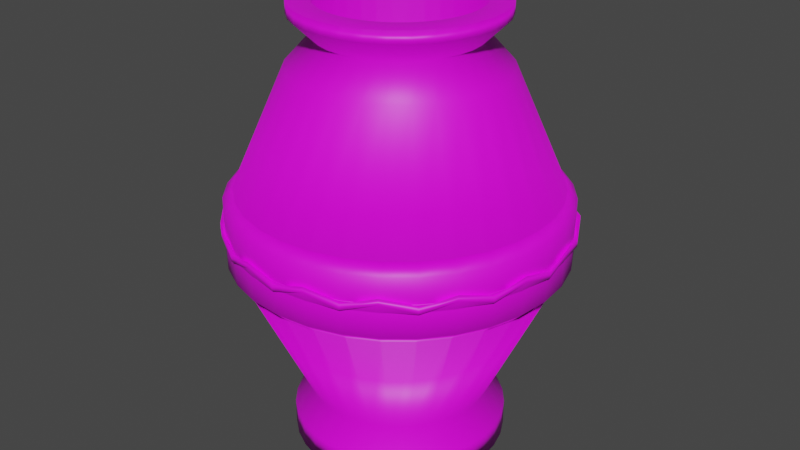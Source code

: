 # Source: vase.blend  (saved by Blender 2.92.15; exported with 4.5.12 LTS)
import bpy
from mathutils import Matrix  # noqa: F401  (used for matrix-valued properties, if any)

bpy.ops.wm.read_factory_settings(use_empty=True)
scene = bpy.context.scene
scene.name = 'Scene'

# ---- collections
col_collection = bpy.data.collections.new('Collection'); scene.collection.children.link(col_collection)

# ---- images (referenced by path relative to the original .blend; pixels are not part of the script)
import os
ASSET_DIR = os.environ.get("B2B_ASSET_DIR", "")  # directory of the original .blend (textures are referenced by path, not embedded)
HERE = os.path.dirname(os.path.abspath(__file__))  # packed textures are extracted next to this script under _unpacked/

def load_image(name, relpath, width, height, colorspace="sRGB"):
    """Load a texture the original file referenced (path relative to the .blend, or extracted next to this script)."""
    p = next((c for c in (os.path.join(HERE, relpath), os.path.join(ASSET_DIR, relpath)) if relpath and os.path.exists(c)), "")
    if p:
        img = bpy.data.images.load(p, check_existing=True)
        img.name = name
    else:  # same state as the original file: an image datablock whose file is absent (Cycles renders it pink)
        img = bpy.data.images.new(name, width, height)
        img.source = "FILE"
        img.filepath = "//" + (relpath or name)
    img.colorspace_settings.name = colorspace
    return img
img_material_001_base_color = load_image('Material.001 Base Color', '', 1024, 1024, 'sRGB')

# ---- materials (node trees are filled in below, after node groups)
mat_material_001 = bpy.data.materials.new('Material.001')
mat_material_001.use_transparent_shadow = False

# ---- material node trees
mat_material_001.use_nodes = True; mat_material_001.node_tree.nodes.clear()
_N = mat_material_001.node_tree.nodes; _L = mat_material_001.node_tree.links
n0 = _N.new('ShaderNodeBsdfPrincipled'); n0.name = 'Principled BSDF'; n0.location = (10, 300)
n0.distribution = 'GGX'
n0.subsurface_method = 'BURLEY'
n0.inputs[3].default_value = 1.45
n0.inputs[27].default_value = (0.0, 0.0, 0.0, 1.0)
n0.inputs[28].default_value = 1.0
n1 = _N.new('ShaderNodeOutputMaterial'); n1.name = 'Material Output'; n1.location = (300, 300)
n2 = _N.new('ShaderNodeTexImage'); n2.name = 'Image Texture'; n2.location = (-280, 280)
n2.image = img_material_001_base_color
_L.new(n0.outputs[0], n1.inputs[0])
_L.new(n2.outputs[0], n0.inputs[0])
n1.is_active_output = True

# ---- world
world_world = bpy.data.worlds.new('World'); scene.world = world_world
world_world.use_nodes = True; world_world.node_tree.nodes.clear()
_N = world_world.node_tree.nodes; _L = world_world.node_tree.links
n0 = _N.new('ShaderNodeOutputWorld'); n0.name = 'World Output'; n0.location = (300, 300)
n1 = _N.new('ShaderNodeBackground'); n1.name = 'Background'; n1.location = (10, 300)
n1.inputs[0].default_value = (0.05088, 0.05088, 0.05088, 1.0)
_L.new(n1.outputs[0], n0.inputs[0])
n0.is_active_output = True
world_world.color = (0.05088, 0.05088, 0.05088)
world_world.use_sun_shadow = False
world_world.sun_shadow_jitter_overblur = 0.0

# ---- meshes
me_cylinder = bpy.data.meshes.new('Cylinder')
me_cylinder.from_pydata([(0.0, 1.0, -1.0), (0.0, 1.0, 1.0), (0.1951, 0.9808, -1.0), (0.1951, 0.9808, 1.0), (0.3827, 0.9239, -1.0), (0.3827, 0.9239, 1.0), (0.5556, 0.8315, -1.0), (0.5556, 0.8315, 1.0), (0.7071, 0.7071, -1.0), (0.7071, 0.7071, 1.0), (0.8315, 0.5556, -1.0), (0.8315, 0.5556, 1.0), (0.9239, 0.3827, -1.0), (0.9239, 0.3827, 1.0), (0.9808, 0.1951, -1.0), (0.9808, 0.1951, 1.0), (1.0, 7.55e-08, -1.0), (1.0, 7.55e-08, 1.0), (0.9808, -0.1951, -1.0), (0.9808, -0.1951, 1.0), (0.9239, -0.3827, -1.0), (0.9239, -0.3827, 1.0), (0.8315, -0.5556, -1.0), (0.8315, -0.5556, 1.0), (0.7071, -0.7071, -1.0), (0.7071, -0.7071, 1.0), (0.5556, -0.8315, -1.0), (0.5556, -0.8315, 1.0), (0.3827, -0.9239, -1.0), (0.3827, -0.9239, 1.0), (0.1951, -0.9808, -1.0), (0.1951, -0.9808, 1.0), (-3.258e-07, -1.0, -1.0), (-3.258e-07, -1.0, 1.0), (-0.1951, -0.9808, -1.0), (-0.1951, -0.9808, 1.0), (-0.3827, -0.9239, -1.0), (-0.3827, -0.9239, 1.0), (-0.5556, -0.8315, -1.0), (-0.5556, -0.8315, 1.0), (-0.7071, -0.7071, -1.0), (-0.7071, -0.7071, 1.0), (-0.8315, -0.5556, -1.0), (-0.8315, -0.5556, 1.0), (-0.9239, -0.3827, -1.0), (-0.9239, -0.3827, 1.0), (-0.9808, -0.1951, -1.0), (-0.9808, -0.1951, 1.0), (-1.0, 9.656e-07, -1.0), (-1.0, 9.656e-07, 1.0), (-0.9808, 0.1951, -1.0), (-0.9808, 0.1951, 1.0), (-0.9239, 0.3827, -1.0), (-0.9239, 0.3827, 1.0), (-0.8315, 0.5556, -1.0), (-0.8315, 0.5556, 1.0), (-0.7071, 0.7071, -1.0), (-0.7071, 0.7071, 1.0), (-0.5556, 0.8315, -1.0), (-0.5556, 0.8315, 1.0), (-0.3827, 0.9239, -1.0), (-0.3827, 0.9239, 1.0), (-0.1951, 0.9808, -1.0), (-0.1951, 0.9808, 1.0), (0.1649, 0.8289, 3.097), (1.675e-08, 0.8451, 3.097), (0.3234, 0.7808, 3.097), (0.4695, 0.7027, 3.097), (0.5976, 0.5976, 3.097), (0.7027, 0.4695, 3.097), (0.7808, 0.3234, 3.097), (0.8289, 0.1649, 3.097), (0.8451, 1.079e-07, 3.097), (0.8289, -0.1649, 3.097), (0.7808, -0.3234, 3.097), (0.7027, -0.4695, 3.097), (0.5976, -0.5976, 3.097), (0.4695, -0.7027, 3.097), (0.3234, -0.7808, 3.097), (0.1649, -0.8289, 3.097), (-2.586e-07, -0.8451, 3.097), (-0.1649, -0.8289, 3.097), (-0.3234, -0.7808, 3.097), (-0.4695, -0.7027, 3.097), (-0.5976, -0.5976, 3.097), (-0.7027, -0.4695, 3.097), (-0.7808, -0.3234, 3.097), (-0.8289, -0.1649, 3.097), (-0.8451, 8.602e-07, 3.097), (-0.8289, 0.1649, 3.097), (-0.7808, 0.3234, 3.097), (-0.7027, 0.4695, 3.097), (-0.5976, 0.5976, 3.097), (-0.4695, 0.7027, 3.097), (-0.3234, 0.7808, 3.097), (-0.1649, 0.8289, 3.097), (0.2829, 1.422, 14.13), (-8.471e-08, 1.45, 14.13), (0.555, 1.34, 14.13), (0.8057, 1.206, 14.13), (1.025, 1.025, 14.13), (1.206, 0.8057, 14.13), (1.34, 0.555, 14.13), (1.422, 0.2829, 14.13), (1.45, -2.148e-08, 14.13), (1.422, -0.2829, 14.13), (1.34, -0.555, 14.13), (1.206, -0.8057, 14.13), (1.025, -1.025, 14.13), (0.8057, -1.206, 14.13), (0.555, -1.34, 14.13), (0.2829, -1.422, 14.13), (-5.572e-07, -1.45, 14.13), (-0.2829, -1.422, 14.13), (-0.555, -1.34, 14.13), (-0.8057, -1.206, 14.13), (-1.025, -1.025, 14.13), (-1.206, -0.8057, 14.13), (-1.34, -0.555, 14.13), (-1.422, -0.2829, 14.13), (-1.45, 1.269e-06, 14.13), (-1.422, 0.2829, 14.13), (-1.34, 0.555, 14.13), (-1.206, 0.8057, 14.13), (-1.025, 1.025, 14.13), (-0.8057, 1.206, 14.13), (-0.555, 1.34, 14.13), (-0.2829, 1.422, 14.13), (0.2829, 1.422, 20.24), (-4.184e-08, 1.45, 20.24), (0.555, 1.34, 20.24), (0.8057, 1.206, 20.24), (1.025, 1.025, 20.24), (1.206, 0.8057, 20.24), (1.34, 0.555, 20.24), (1.422, 0.2829, 20.24), (1.45, -2.148e-08, 20.24), (1.422, -0.2829, 20.24), (1.34, -0.555, 20.24), (1.206, -0.8057, 20.24), (1.025, -1.025, 20.24), (0.8057, -1.206, 20.24), (0.555, -1.34, 20.24), (0.2829, -1.422, 20.24), (-5.144e-07, -1.45, 20.24), (-0.2829, -1.422, 20.24), (-0.555, -1.34, 20.24), (-0.8057, -1.206, 20.24), (-1.025, -1.025, 20.24), (-1.206, -0.8057, 20.24), (-1.34, -0.555, 20.24), (-1.422, -0.2829, 20.24), (-1.45, 1.269e-06, 20.24), (-1.422, 0.2829, 20.24), (-1.34, 0.555, 20.24), (-1.206, 0.8057, 20.24), (-1.025, 1.025, 20.24), (-0.8057, 1.206, 20.24), (-0.555, 1.34, 20.24), (-0.2829, 1.422, 20.24), (0.1897, 0.9539, 29.43), (-3.849e-09, 0.9726, 29.43), (0.3722, 0.8985, 29.43), (0.5403, 0.8087, 29.43), (0.6877, 0.6877, 29.43), (0.8087, 0.5403, 29.43), (0.8985, 0.3722, 29.43), (0.9539, 0.1897, 29.43), (0.9726, 8.621e-08, 29.43), (0.9539, -0.1897, 29.43), (0.8985, -0.3722, 29.43), (0.8087, -0.5403, 29.43), (0.6877, -0.6877, 29.43), (0.5403, -0.8087, 29.43), (0.3722, -0.8985, 29.43), (0.1897, -0.9539, 29.43), (-3.208e-07, -0.9726, 29.43), (-0.1897, -0.9539, 29.43), (-0.3722, -0.8985, 29.43), (-0.5403, -0.8087, 29.43), (-0.6877, -0.6877, 29.43), (-0.8087, -0.5403, 29.43), (-0.8985, -0.3722, 29.43), (-0.9539, -0.1897, 29.43), (-0.9726, 9.519e-07, 29.43), (-0.9539, 0.1897, 29.43), (-0.8985, 0.3722, 29.43), (-0.8087, 0.5403, 29.43), (-0.6877, 0.6877, 29.43), (-0.5403, 0.8087, 29.43), (-0.3722, 0.8985, 29.43), (-0.1897, 0.9539, 29.43), (0.143, 0.7191, 31.66), (8.769e-08, 0.7331, 31.66), (0.2806, 0.6773, 31.66), (0.4073, 0.6096, 31.66), (0.5184, 0.5184, 31.66), (0.6096, 0.4073, 31.66), (0.6773, 0.2806, 31.66), (0.7191, 0.143, 31.66), (0.7331, 1.328e-07, 31.66), (0.7191, -0.143, 31.66), (0.6773, -0.2806, 31.66), (0.6096, -0.4073, 31.66), (0.5184, -0.5184, 31.66), (0.4073, -0.6096, 31.66), (0.2806, -0.6773, 31.66), (0.143, -0.7191, 31.66), (-1.512e-07, -0.7331, 31.66), (-0.143, -0.7191, 31.66), (-0.2806, -0.6773, 31.66), (-0.4073, -0.6096, 31.66), (-0.5184, -0.5184, 31.66), (-0.6096, -0.4073, 31.66), (-0.6773, -0.2806, 31.66), (-0.7191, -0.143, 31.66), (-0.7331, 7.854e-07, 31.66), (-0.7191, 0.143, 31.66), (-0.6773, 0.2806, 31.66), (-0.6096, 0.4073, 31.66), (-0.5184, 0.5184, 31.66), (-0.4073, 0.6096, 31.66), (-0.2806, 0.6773, 31.66), (-0.143, 0.7191, 31.66), (0.1815, 0.9123, 33.29), (1.688e-07, 0.9302, 33.29), (0.356, 0.8594, 33.29), (0.5168, 0.7734, 33.29), (0.6578, 0.6578, 33.29), (0.7734, 0.5168, 33.29), (0.8594, 0.356, 33.29), (0.9123, 0.1815, 33.29), (0.9302, 9.596e-08, 33.29), (0.9123, -0.1815, 33.29), (0.8594, -0.356, 33.29), (0.7734, -0.5168, 33.29), (0.6578, -0.6578, 33.29), (0.5168, -0.7734, 33.29), (0.356, -0.8594, 33.29), (0.1815, -0.9123, 33.29), (-1.343e-07, -0.9302, 33.29), (-0.1815, -0.9123, 33.29), (-0.356, -0.8594, 33.29), (-0.5168, -0.7734, 33.29), (-0.6578, -0.6578, 33.29), (-0.7734, -0.5168, 33.29), (-0.8594, -0.356, 33.29), (-0.9123, -0.1815, 33.29), (-0.9302, 9.239e-07, 33.29), (-0.9123, 0.1815, 33.29), (-0.8594, 0.356, 33.29), (-0.7734, 0.5168, 33.29), (-0.6578, 0.6578, 33.29), (-0.5168, 0.7734, 33.29), (-0.356, 0.8594, 33.29), (-0.1815, 0.9123, 33.29), (0.1422, 0.7148, 34.25), (1.103e-07, 0.7288, 34.25), (0.2789, 0.6733, 34.25), (0.4049, 0.606, 34.25), (0.5153, 0.5153, 34.25), (0.606, 0.4049, 34.25), (0.6733, 0.2789, 34.25), (0.7148, 0.1422, 34.25), (0.7288, 9.897e-08, 34.25), (0.7148, -0.1422, 34.25), (0.6733, -0.2789, 34.25), (0.606, -0.4049, 34.25), (0.5153, -0.5153, 34.25), (0.4049, -0.606, 34.25), (0.2789, -0.6733, 34.25), (0.1422, -0.7148, 34.25), (-7.142e-08, -0.7288, 34.25), (-0.1422, -0.7148, 34.25), (-0.2789, -0.6733, 34.25), (-0.4049, -0.606, 34.25), (-0.5153, -0.5153, 34.25), (-0.606, -0.4049, 34.25), (-0.6733, -0.2789, 34.25), (-0.7148, -0.1422, 34.25), (-0.7288, 7.294e-07, 34.25), (-0.7148, 0.1422, 34.25), (-0.6733, 0.2789, 34.25), (-0.606, 0.4049, 34.25), (-0.5153, 0.5153, 34.25), (-0.4049, 0.606, 34.25), (-0.2789, 0.6733, 34.25), (-0.1422, 0.7148, 34.25), (0.1815, 0.9123, 34.25), (1.653e-07, 0.9302, 34.25), (0.356, 0.8594, 34.25), (0.5168, 0.7734, 34.25), (0.6578, 0.6578, 34.25), (0.7734, 0.5168, 34.25), (0.8594, 0.356, 34.25), (0.9123, 0.1815, 34.25), (0.9302, 9.596e-08, 34.25), (0.9123, -0.1815, 34.25), (0.8594, -0.356, 34.25), (0.7734, -0.5168, 34.25), (0.6578, -0.6578, 34.25), (0.5168, -0.7734, 34.25), (0.356, -0.8594, 34.25), (0.1815, -0.9123, 34.25), (-1.378e-07, -0.9302, 34.25), (-0.1815, -0.9123, 34.25), (-0.356, -0.8594, 34.25), (-0.5168, -0.7734, 34.25), (-0.6578, -0.6578, 34.25), (-0.7734, -0.5168, 34.25), (-0.8594, -0.356, 34.25), (-0.9123, -0.1815, 34.25), (-0.9302, 9.239e-07, 34.25), (-0.9123, 0.1815, 34.25), (-0.8594, 0.356, 34.25), (-0.7734, 0.5168, 34.25), (-0.6578, 0.6578, 34.25), (-0.5168, 0.7734, 34.25), (-0.356, 0.8594, 34.25), (-0.1815, 0.9123, 34.25), (0.1422, 0.7148, 29.15), (3.026e-07, 0.7288, 29.15), (0.2789, 0.6733, 29.15), (0.4049, 0.606, 29.15), (0.5153, 0.5153, 29.15), (0.606, 0.4049, 29.15), (0.6733, 0.2789, 29.15), (0.7148, 0.1422, 29.15), (0.7288, 9.897e-08, 29.15), (0.7148, -0.1422, 29.15), (0.6733, -0.2789, 29.15), (0.606, -0.4049, 29.15), (0.5153, -0.5153, 29.15), (0.4049, -0.606, 29.15), (0.2789, -0.6733, 29.15), (0.1422, -0.7148, 29.15), (1.209e-07, -0.7288, 29.15), (-0.1422, -0.7148, 29.15), (-0.2789, -0.6733, 29.15), (-0.4049, -0.606, 29.15), (-0.5153, -0.5153, 29.15), (-0.606, -0.4049, 29.15), (-0.6733, -0.2789, 29.15), (-0.7148, -0.1422, 29.15), (-0.7288, 7.294e-07, 29.15), (-0.7148, 0.1422, 29.15), (-0.6733, 0.2789, 29.15), (-0.606, 0.4049, 29.15), (-0.5153, 0.5153, 29.15), (-0.4049, 0.606, 29.15), (-0.2789, 0.6733, 29.15), (-0.1422, 0.7148, 29.15), (0.1422, 0.7148, 29.15), (3.026e-07, 0.7288, 29.15), (0.2789, 0.6733, 29.15), (0.4049, 0.606, 29.15), (0.5153, 0.5153, 29.15), (0.606, 0.4049, 29.15), (0.6733, 0.2789, 29.15), (0.7148, 0.1422, 29.15), (0.7288, 9.897e-08, 29.15), (0.7148, -0.1422, 29.15), (0.6733, -0.2789, 29.15), (0.606, -0.4049, 29.15), (0.5153, -0.5153, 29.15), (0.4049, -0.606, 29.15), (0.2789, -0.6733, 29.15), (0.1422, -0.7148, 29.15), (1.209e-07, -0.7288, 29.15), (-0.1422, -0.7148, 29.15), (-0.2789, -0.6733, 29.15), (-0.4049, -0.606, 29.15), (-0.5153, -0.5153, 29.15), (-0.606, -0.4049, 29.15), (-0.6733, -0.2789, 29.15), (-0.7148, -0.1422, 29.15), (-0.7288, 7.294e-07, 29.15), (-0.7148, 0.1422, 29.15), (-0.6733, 0.2789, 29.15), (-0.606, 0.4049, 29.15), (-0.5153, 0.5153, 29.15), (-0.4049, 0.606, 29.15), (-0.2789, 0.6733, 29.15), (-0.1422, 0.7148, 29.15), (0.1422, 0.7148, 29.15), (3.026e-07, 0.7288, 29.15), (0.2789, 0.6733, 29.15), (0.4049, 0.606, 29.15), (0.5153, 0.5153, 29.15), (0.606, 0.4049, 29.15), (0.6733, 0.2789, 29.15), (0.7148, 0.1422, 29.15), (0.7288, 9.897e-08, 29.15), (0.7148, -0.1422, 29.15), (0.6733, -0.2789, 29.15), (0.606, -0.4049, 29.15), (0.5153, -0.5153, 29.15), (0.4049, -0.606, 29.15), (0.2789, -0.6733, 29.15), (0.1422, -0.7148, 29.15), (1.209e-07, -0.7288, 29.15), (-0.1422, -0.7148, 29.15), (-0.2789, -0.6733, 29.15), (-0.4049, -0.606, 29.15), (-0.5153, -0.5153, 29.15), (-0.606, -0.4049, 29.15), (-0.6733, -0.2789, 29.15), (-0.7148, -0.1422, 29.15), (-0.7288, 7.294e-07, 29.15), (-0.7148, 0.1422, 29.15), (-0.6733, 0.2789, 29.15), (-0.606, 0.4049, 29.15), (-0.5153, 0.5153, 29.15), (-0.4049, 0.606, 29.15), (-0.2789, 0.6733, 29.15), (-0.1422, 0.7148, 29.15), (0.2365, 1.189, 17.33), (8.363e-07, 1.212, 17.33), (0.4638, 1.12, 17.33), (0.6734, 1.008, 17.33), (0.857, 0.857, 17.33), (1.008, 0.6734, 17.33), (1.12, 0.4638, 17.33), (1.189, 0.2365, 17.33), (1.212, 2.627e-08, 17.33), (1.189, -0.2365, 17.33), (1.12, -0.4638, 17.33), (1.008, -0.6734, 17.33), (0.857, -0.857, 17.33), (0.6734, -1.008, 17.33), (0.4638, -1.12, 17.33), (0.2365, -1.189, 17.33), (5.341e-07, -1.212, 17.33), (-0.2365, -1.189, 17.33), (-0.4638, -1.12, 17.33), (-0.6734, -1.008, 17.33), (-0.857, -0.857, 17.33), (-1.008, -0.6734, 17.33), (-1.12, -0.4638, 17.33), (-1.189, -0.2365, 17.33), (-1.212, 1.075e-06, 17.33), (-1.189, 0.2365, 17.33), (-1.12, 0.4638, 17.33), (-1.008, 0.6734, 17.33), (-0.857, 0.857, 17.33), (-0.6734, 1.008, 17.33), (-0.4638, 1.12, 17.33), (-0.2365, 1.189, 17.33), (0.1312, 0.6597, 2.73), (1.067e-06, 0.6727, 2.73), (0.2574, 0.6215, 2.73), (0.3737, 0.5593, 2.73), (0.4757, 0.4757, 2.73), (0.5593, 0.3737, 2.73), (0.6215, 0.2574, 2.73), (0.6597, 0.1312, 2.73), (0.6727, 1.107e-07, 2.73), (0.6597, -0.1312, 2.73), (0.6215, -0.2574, 2.73), (0.5593, -0.3737, 2.73), (0.4757, -0.4757, 2.73), (0.3737, -0.5593, 2.73), (0.2574, -0.6215, 2.73), (0.1312, -0.6597, 2.73), (8.992e-07, -0.6727, 2.73), (-0.1312, -0.6597, 2.73), (-0.2574, -0.6215, 2.73), (-0.3737, -0.5593, 2.73), (-0.4756, -0.4757, 2.73), (-0.5593, -0.3737, 2.73), (-0.6215, -0.2574, 2.73), (-0.6597, -0.1312, 2.73), (-0.6727, 6.926e-07, 2.73), (-0.6597, 0.1312, 2.73), (-0.6215, 0.2574, 2.73), (-0.5593, 0.3737, 2.73), (-0.4756, 0.4757, 2.73), (-0.3737, 0.5593, 2.73), (-0.2574, 0.6215, 2.73), (-0.1312, 0.6597, 2.73), (0.2829, 1.422, 14.13), (-8.471e-08, 1.45, 14.13), (0.555, 1.34, 14.13), (0.8057, 1.206, 14.13), (1.025, 1.025, 14.13), (1.206, 0.8057, 14.13), (1.34, 0.555, 14.13), (1.422, 0.2829, 14.13), (1.45, -2.148e-08, 14.13), (1.422, -0.2829, 14.13), (1.34, -0.555, 14.13), (1.206, -0.8057, 14.13), (1.025, -1.025, 14.13), (0.8057, -1.206, 14.13), (0.555, -1.34, 14.13), (0.2829, -1.422, 14.13), (-5.572e-07, -1.45, 14.13), (-0.2829, -1.422, 14.13), (-0.555, -1.34, 14.13), (-0.8057, -1.206, 14.13), (-1.025, -1.025, 14.13), (-1.206, -0.8057, 14.13), (-1.34, -0.555, 14.13), (-1.422, -0.2829, 14.13), (-1.45, 1.269e-06, 14.13), (-1.422, 0.2829, 14.13), (-1.34, 0.555, 14.13), (-1.206, 0.8057, 14.13), (-1.025, 1.025, 14.13), (-0.8057, 1.206, 14.13), (-0.555, 1.34, 14.13), (-0.2829, 1.422, 14.13), (0.2829, 1.422, 20.24), (-4.184e-08, 1.45, 20.24), (0.555, 1.34, 20.24), (0.8057, 1.206, 20.24), (1.025, 1.025, 20.24), (1.206, 0.8057, 20.24), (1.34, 0.555, 20.24), (1.422, 0.2829, 20.24), (1.45, -2.148e-08, 20.24), (1.422, -0.2829, 20.24), (1.34, -0.555, 20.24), (1.206, -0.8057, 20.24), (1.025, -1.025, 20.24), (0.8057, -1.206, 20.24), (0.555, -1.34, 20.24), (0.2829, -1.422, 20.24), (-5.144e-07, -1.45, 20.24), (-0.2829, -1.422, 20.24), (-0.555, -1.34, 20.24), (-0.8057, -1.206, 20.24), (-1.025, -1.025, 20.24), (-1.206, -0.8057, 20.24), (-1.34, -0.555, 20.24), (-1.422, -0.2829, 20.24), (-1.45, 1.269e-06, 20.24), (-1.422, 0.2829, 20.24), (-1.34, 0.555, 20.24), (-1.206, 0.8057, 20.24), (-1.025, 1.025, 20.24), (-0.8057, 1.206, 20.24), (-0.555, 1.34, 20.24), (-0.2829, 1.422, 20.24), (0.3011, 1.514, 14.89), (-6.115e-08, 1.543, 14.89), (0.5907, 1.426, 14.89), (0.8575, 1.283, 14.89), (1.091, 1.091, 14.89), (1.283, 0.8575, 14.89), (1.426, 0.5907, 14.89), (1.514, 0.3011, 14.89), (1.543, -2.237e-08, 14.89), (1.514, -0.3011, 14.89), (1.426, -0.5907, 14.89), (1.283, -0.8575, 14.89), (1.091, -1.091, 14.89), (0.8575, -1.283, 14.89), (0.5907, -1.426, 14.89), (0.3011, -1.514, 14.89), (-5.964e-07, -1.543, 14.89), (-0.3011, -1.514, 14.89), (-0.5907, -1.426, 14.89), (-0.8575, -1.283, 14.89), (-1.091, -1.091, 14.89), (-1.283, -0.8575, 14.89), (-1.426, -0.5907, 14.89), (-1.514, -0.3011, 14.89), (-1.543, 1.368e-06, 14.89), (-1.514, 0.3011, 14.89), (-1.426, 0.5907, 14.89), (-1.283, 0.8575, 14.89), (-1.091, 1.091, 14.89), (-0.8575, 1.283, 14.89), (-0.5907, 1.426, 14.89), (-0.3011, 1.514, 14.89), (0.3011, 1.514, 19.49), (-1.829e-08, 1.543, 19.49), (0.5907, 1.426, 19.49), (0.8575, 1.283, 19.49), (1.091, 1.091, 19.49), (1.283, 0.8575, 19.49), (1.426, 0.5907, 19.49), (1.514, 0.3011, 19.49), (1.543, -2.237e-08, 19.49), (1.514, -0.3011, 19.49), (1.426, -0.5907, 19.49), (1.283, -0.8575, 19.49), (1.091, -1.091, 19.49), (0.8575, -1.283, 19.49), (0.5907, -1.426, 19.49), (0.3011, -1.514, 19.49), (-5.535e-07, -1.543, 19.49), (-0.3011, -1.514, 19.49), (-0.5907, -1.426, 19.49), (-0.8575, -1.283, 19.49), (-1.091, -1.091, 19.49), (-1.283, -0.8575, 19.49), (-1.426, -0.5907, 19.49), (-1.514, -0.3011, 19.49), (-1.543, 1.368e-06, 19.49), (-1.514, 0.3011, 19.49), (-1.426, 0.5907, 19.49), (-1.283, 0.8575, 19.49), (-1.091, 1.091, 19.49), (-0.8575, 1.283, 19.49), (-0.5907, 1.426, 19.49), (-0.3011, 1.514, 19.49), (0.5907, 1.426, 16.92), (0.5907, 1.426, 16.8), (0.8575, 1.283, 16.8), (0.8575, 1.283, 16.92), (-0.8575, 1.283, 16.92), (-0.8575, 1.283, 16.8), (-0.5907, 1.426, 16.8), (-0.5907, 1.426, 16.92), (-5.774e-07, -1.543, 16.92), (-5.786e-07, -1.543, 16.8), (-0.3011, -1.514, 16.8), (-0.3011, -1.514, 16.92), (1.091, 1.091, 16.8), (1.091, 1.091, 16.92), (-0.3011, 1.514, 16.8), (-0.3011, 1.514, 16.92), (-0.5907, -1.426, 16.8), (-0.5907, -1.426, 16.92), (1.283, 0.8575, 16.8), (1.283, 0.8575, 16.92), (-4.338e-08, 1.543, 16.8), (-4.218e-08, 1.543, 16.92), (-0.8575, -1.283, 16.8), (-0.8575, -1.283, 16.92), (1.426, 0.5907, 16.8), (1.426, 0.5907, 16.92), (-1.091, -1.091, 16.8), (-1.091, -1.091, 16.92), (1.514, 0.3011, 16.8), (1.514, 0.3011, 16.92), (-1.283, -0.8575, 16.8), (-1.283, -0.8575, 16.92), (1.543, -2.237e-08, 16.8), (1.543, -2.237e-08, 16.92), (-1.426, -0.5907, 16.8), (-1.426, -0.5907, 16.92), (1.514, -0.3011, 16.8), (1.514, -0.3011, 16.92), (-1.514, -0.3011, 16.8), (-1.514, -0.3011, 16.92), (1.426, -0.5907, 16.8), (1.426, -0.5907, 16.92), (-1.543, 1.368e-06, 16.8), (-1.543, 1.368e-06, 16.92), (1.283, -0.8575, 16.8), (1.283, -0.8575, 16.92), (-1.514, 0.3011, 16.8), (-1.514, 0.3011, 16.92), (1.091, -1.091, 16.8), (1.091, -1.091, 16.92), (-1.426, 0.5907, 16.8), (-1.426, 0.5907, 16.92), (0.8575, -1.283, 16.8), (0.8575, -1.283, 16.92), (-1.283, 0.8575, 16.8), (-1.283, 0.8575, 16.92), (0.5907, -1.426, 16.8), (0.5907, -1.426, 16.92), (0.3011, 1.514, 16.8), (0.3011, 1.514, 16.92), (-1.091, 1.091, 16.8), (-1.091, 1.091, 16.92), (0.3011, -1.514, 16.8), (0.3011, -1.514, 16.92), (0.5907, 1.426, 17.53), (0.5907, 1.426, 17.4), (-0.8575, 1.283, 17.53), (-0.8575, 1.283, 17.4), (-5.718e-07, -1.543, 17.53), (-5.73e-07, -1.543, 17.4), (0.8575, 1.283, 17.4), (0.8575, 1.283, 17.53), (-0.5907, 1.426, 17.4), (-0.5907, 1.426, 17.53), (-0.3011, -1.514, 17.4), (-0.3011, -1.514, 17.53), (1.091, 1.091, 17.4), (1.091, 1.091, 17.53), (-0.3011, 1.514, 17.4), (-0.3011, 1.514, 17.53), (-0.5907, -1.426, 17.4), (-0.5907, -1.426, 17.53), (1.283, 0.8575, 17.4), (1.283, 0.8575, 17.53), (-3.777e-08, 1.543, 17.4), (-3.657e-08, 1.543, 17.53), (-0.8575, -1.283, 17.4), (-0.8575, -1.283, 17.53), (1.426, 0.5907, 17.4), (1.426, 0.5907, 17.53), (-1.091, -1.091, 17.4), (-1.091, -1.091, 17.53), (1.514, 0.3011, 17.4), (1.514, 0.3011, 17.53), (-1.283, -0.8575, 17.4), (-1.283, -0.8575, 17.53), (1.543, -2.237e-08, 17.4), (1.543, -2.237e-08, 17.53), (-1.426, -0.5907, 17.4), (-1.426, -0.5907, 17.53), (1.514, -0.3011, 17.4), (1.514, -0.3011, 17.53), (-1.514, -0.3011, 17.4), (-1.514, -0.3011, 17.53), (1.426, -0.5907, 17.4), (1.426, -0.5907, 17.53), (-1.543, 1.368e-06, 17.4), (-1.543, 1.368e-06, 17.53), (1.283, -0.8575, 17.4), (1.283, -0.8575, 17.53), (-1.514, 0.3011, 17.4), (-1.514, 0.3011, 17.53), (1.091, -1.091, 17.4), (1.091, -1.091, 17.53), (-1.426, 0.5907, 17.4), (-1.426, 0.5907, 17.53), (0.8575, -1.283, 17.4), (0.8575, -1.283, 17.53), (-1.283, 0.8575, 17.4), (-1.283, 0.8575, 17.53), (0.5907, -1.426, 17.4), (0.5907, -1.426, 17.53), (0.3011, 1.514, 17.4), (0.3011, 1.514, 17.53), (-1.091, 1.091, 17.4), (-1.091, 1.091, 17.53), (0.3011, -1.514, 17.4), (0.3011, -1.514, 17.53), (0.3079, -1.548, 17.63), (-5.909e-07, -1.578, 16.92), (-1.116, 1.116, 16.92), (-0.8769, 1.312, 17.63), (0.3079, 1.548, 17.63), (0.6041, 1.458, 16.92), (0.6041, -1.458, 16.92), (-1.312, 0.877, 17.63), (-3.417e-08, 1.578, 16.92), (0.877, -1.312, 17.63), (-1.458, 0.6041, 16.92), (1.116, -1.116, 16.92), (-1.548, 0.3079, 17.63), (1.312, -0.877, 17.63), (-1.578, 1.409e-06, 16.92), (1.458, -0.6041, 16.92), (-1.548, -0.3079, 17.63), (1.548, -0.3079, 17.63), (-1.458, -0.6041, 16.92), (1.578, -2.287e-08, 16.92), (-1.312, -0.877, 17.63), (1.548, 0.3079, 17.63), (-1.116, -1.116, 16.92), (1.458, 0.6041, 16.92), (-0.877, -1.312, 17.63), (1.312, 0.877, 17.63), (-0.6041, -1.458, 16.92), (-0.3079, 1.548, 17.63), (1.116, 1.116, 16.92), (-0.3079, -1.548, 17.63), (-0.6041, 1.458, 16.92), (0.877, 1.312, 17.63), (-5.865e-07, -1.578, 17.4), (0.3079, -1.548, 18.11), (-0.8769, 1.312, 18.11), (-1.116, 1.116, 17.4), (0.6041, 1.458, 17.4), (0.3079, 1.548, 18.11), (0.6041, -1.458, 17.4), (-1.312, 0.877, 18.11), (-2.976e-08, 1.578, 17.4), (0.877, -1.312, 18.11), (-1.458, 0.6041, 17.4), (1.116, -1.116, 17.4), (-1.548, 0.3079, 18.11), (1.312, -0.877, 18.11), (-1.578, 1.409e-06, 17.4), (1.458, -0.6041, 17.4), (-1.548, -0.3079, 18.11), (1.548, -0.3079, 18.11), (-1.458, -0.6041, 17.4), (1.578, -2.287e-08, 17.4), (-1.312, -0.877, 18.11), (1.548, 0.3079, 18.11), (-1.116, -1.116, 17.4), (1.458, 0.6041, 17.4), (-0.877, -1.312, 18.11), (1.312, 0.877, 18.11), (-0.6041, -1.458, 17.4), (-0.3079, 1.548, 18.11), (1.116, 1.116, 17.4), (-0.3079, -1.548, 18.11), (-0.6041, 1.458, 17.4), (0.877, 1.312, 18.11)], [], [(0, 1, 3, 2), (2, 3, 5, 4), (4, 5, 7, 6), (6, 7, 9, 8), (8, 9, 11, 10), (10, 11, 13, 12), (12, 13, 15, 14), (14, 15, 17, 16), (16, 17, 19, 18), (18, 19, 21, 20), (20, 21, 23, 22), (22, 23, 25, 24), (24, 25, 27, 26), (26, 27, 29, 28), (28, 29, 31, 30), (30, 31, 33, 32), (32, 33, 35, 34), (34, 35, 37, 36), (36, 37, 39, 38), (38, 39, 41, 40), (40, 41, 43, 42), (42, 43, 45, 44), (44, 45, 47, 46), (46, 47, 49, 48), (48, 49, 51, 50), (50, 51, 53, 52), (52, 53, 55, 54), (54, 55, 57, 56), (56, 57, 59, 58), (58, 59, 61, 60), (1, 63, 95, 65), (60, 61, 63, 62), (62, 63, 1, 0), (0, 2, 4, 6, 8, 10, 12, 14, 16, 18, 20, 22, 24, 26, 28, 30, 32, 34, 36, 38, 40, 42, 44, 46, 48, 50, 52, 54, 56, 58, 60, 62), (91, 90, 122, 123), (21, 19, 73, 74), (39, 37, 82, 83), (57, 55, 91, 92), (13, 11, 69, 70), (31, 29, 78, 79), (49, 47, 87, 88), (5, 3, 64, 66), (23, 21, 74, 75), (41, 39, 83, 84), (59, 57, 92, 93), (15, 13, 70, 71), (33, 31, 79, 80), (51, 49, 88, 89), (7, 5, 66, 67), (25, 23, 75, 76), (43, 41, 84, 85), (61, 59, 93, 94), (17, 15, 71, 72), (35, 33, 80, 81), (53, 51, 89, 90), (9, 7, 67, 68), (27, 25, 76, 77), (45, 43, 85, 86), (63, 61, 94, 95), (19, 17, 72, 73), (37, 35, 81, 82), (55, 53, 90, 91), (11, 9, 68, 69), (29, 27, 77, 78), (47, 45, 86, 87), (3, 1, 65, 64), (151, 152, 536, 535), (78, 77, 109, 110), (64, 65, 97, 96), (92, 91, 123, 124), (79, 78, 110, 111), (66, 64, 96, 98), (93, 92, 124, 125), (80, 79, 111, 112), (67, 66, 98, 99), (94, 93, 125, 126), (81, 80, 112, 113), (68, 67, 99, 100), (95, 94, 126, 127), (82, 81, 113, 114), (69, 68, 100, 101), (65, 95, 127, 97), (83, 82, 114, 115), (70, 69, 101, 102), (84, 83, 115, 116), (71, 70, 102, 103), (85, 84, 116, 117), (72, 71, 103, 104), (86, 85, 117, 118), (73, 72, 104, 105), (87, 86, 118, 119), (74, 73, 105, 106), (88, 87, 119, 120), (75, 74, 106, 107), (89, 88, 120, 121), (76, 75, 107, 108), (90, 89, 121, 122), (77, 76, 108, 109), (134, 133, 165, 166), (105, 104, 488, 489), (150, 151, 535, 534), (104, 103, 487, 488), (149, 150, 534, 533), (103, 102, 486, 487), (148, 149, 533, 532), (102, 101, 485, 486), (97, 127, 511, 481), (147, 148, 532, 531), (101, 100, 484, 485), (127, 126, 510, 511), (146, 147, 531, 530), (100, 99, 483, 484), (126, 125, 509, 510), (145, 146, 530, 529), (99, 98, 482, 483), (125, 124, 508, 509), (144, 145, 529, 528), (98, 96, 480, 482), (124, 123, 507, 508), (143, 144, 528, 527), (96, 97, 481, 480), (123, 122, 506, 507), (142, 143, 527, 526), (122, 121, 505, 506), (141, 142, 526, 525), (121, 120, 504, 505), (140, 141, 525, 524), (120, 119, 503, 504), (139, 140, 524, 523), (119, 118, 502, 503), (169, 168, 200, 201), (148, 147, 179, 180), (135, 134, 166, 167), (149, 148, 180, 181), (136, 135, 167, 168), (150, 149, 181, 182), (137, 136, 168, 169), (151, 150, 182, 183), (138, 137, 169, 170), (152, 151, 183, 184), (139, 138, 170, 171), (153, 152, 184, 185), (140, 139, 171, 172), (154, 153, 185, 186), (141, 140, 172, 173), (155, 154, 186, 187), (142, 141, 173, 174), (128, 129, 161, 160), (156, 155, 187, 188), (143, 142, 174, 175), (130, 128, 160, 162), (157, 156, 188, 189), (144, 143, 175, 176), (131, 130, 162, 163), (158, 157, 189, 190), (145, 144, 176, 177), (132, 131, 163, 164), (159, 158, 190, 191), (146, 145, 177, 178), (133, 132, 164, 165), (129, 159, 191, 161), (147, 146, 178, 179), (204, 203, 235, 236), (183, 182, 214, 215), (170, 169, 201, 202), (184, 183, 215, 216), (171, 170, 202, 203), (185, 184, 216, 217), (172, 171, 203, 204), (186, 185, 217, 218), (173, 172, 204, 205), (187, 186, 218, 219), (174, 173, 205, 206), (160, 161, 193, 192), (188, 187, 219, 220), (175, 174, 206, 207), (162, 160, 192, 194), (189, 188, 220, 221), (176, 175, 207, 208), (163, 162, 194, 195), (190, 189, 221, 222), (177, 176, 208, 209), (164, 163, 195, 196), (191, 190, 222, 223), (178, 177, 209, 210), (165, 164, 196, 197), (161, 191, 223, 193), (179, 178, 210, 211), (166, 165, 197, 198), (180, 179, 211, 212), (167, 166, 198, 199), (181, 180, 212, 213), (168, 167, 199, 200), (182, 181, 213, 214), (239, 238, 302, 303), (218, 217, 249, 250), (205, 204, 236, 237), (219, 218, 250, 251), (206, 205, 237, 238), (192, 193, 225, 224), (220, 219, 251, 252), (207, 206, 238, 239), (194, 192, 224, 226), (221, 220, 252, 253), (208, 207, 239, 240), (195, 194, 226, 227), (222, 221, 253, 254), (209, 208, 240, 241), (196, 195, 227, 228), (223, 222, 254, 255), (210, 209, 241, 242), (197, 196, 228, 229), (193, 223, 255, 225), (211, 210, 242, 243), (198, 197, 229, 230), (212, 211, 243, 244), (199, 198, 230, 231), (213, 212, 244, 245), (200, 199, 231, 232), (214, 213, 245, 246), (201, 200, 232, 233), (215, 214, 246, 247), (202, 201, 233, 234), (216, 215, 247, 248), (203, 202, 234, 235), (217, 216, 248, 249), (280, 279, 343, 344), (226, 224, 288, 290), (253, 252, 316, 317), (240, 239, 303, 304), (227, 226, 290, 291), (254, 253, 317, 318), (241, 240, 304, 305), (228, 227, 291, 292), (255, 254, 318, 319), (242, 241, 305, 306), (229, 228, 292, 293), (225, 255, 319, 289), (243, 242, 306, 307), (230, 229, 293, 294), (244, 243, 307, 308), (231, 230, 294, 295), (245, 244, 308, 309), (232, 231, 295, 296), (246, 245, 309, 310), (233, 232, 296, 297), (247, 246, 310, 311), (234, 233, 297, 298), (248, 247, 311, 312), (235, 234, 298, 299), (249, 248, 312, 313), (236, 235, 299, 300), (250, 249, 313, 314), (237, 236, 300, 301), (251, 250, 314, 315), (238, 237, 301, 302), (224, 225, 289, 288), (252, 251, 315, 316), (257, 256, 288, 289), (256, 258, 290, 288), (258, 259, 291, 290), (259, 260, 292, 291), (260, 261, 293, 292), (261, 262, 294, 293), (262, 263, 295, 294), (263, 264, 296, 295), (264, 265, 297, 296), (265, 266, 298, 297), (266, 267, 299, 298), (267, 268, 300, 299), (268, 269, 301, 300), (269, 270, 302, 301), (270, 271, 303, 302), (271, 272, 304, 303), (272, 273, 305, 304), (273, 274, 306, 305), (274, 275, 307, 306), (275, 276, 308, 307), (276, 277, 309, 308), (277, 278, 310, 309), (278, 279, 311, 310), (279, 280, 312, 311), (280, 281, 313, 312), (281, 282, 314, 313), (282, 283, 315, 314), (283, 284, 316, 315), (284, 285, 317, 316), (285, 286, 318, 317), (286, 287, 319, 318), (287, 257, 289, 319), (347, 346, 378, 379), (267, 266, 330, 331), (281, 280, 344, 345), (268, 267, 331, 332), (282, 281, 345, 346), (269, 268, 332, 333), (283, 282, 346, 347), (270, 269, 333, 334), (256, 257, 321, 320), (284, 283, 347, 348), (271, 270, 334, 335), (258, 256, 320, 322), (285, 284, 348, 349), (272, 271, 335, 336), (259, 258, 322, 323), (286, 285, 349, 350), (273, 272, 336, 337), (260, 259, 323, 324), (287, 286, 350, 351), (274, 273, 337, 338), (261, 260, 324, 325), (257, 287, 351, 321), (275, 274, 338, 339), (262, 261, 325, 326), (276, 275, 339, 340), (263, 262, 326, 327), (277, 276, 340, 341), (264, 263, 327, 328), (278, 277, 341, 342), (265, 264, 328, 329), (279, 278, 342, 343), (266, 265, 329, 330), (355, 354, 386, 387), (334, 333, 365, 366), (320, 321, 353, 352), (348, 347, 379, 380), (335, 334, 366, 367), (322, 320, 352, 354), (349, 348, 380, 381), (336, 335, 367, 368), (323, 322, 354, 355), (350, 349, 381, 382), (337, 336, 368, 369), (324, 323, 355, 356), (351, 350, 382, 383), (338, 337, 369, 370), (325, 324, 356, 357), (321, 351, 383, 353), (339, 338, 370, 371), (326, 325, 357, 358), (340, 339, 371, 372), (327, 326, 358, 359), (341, 340, 372, 373), (328, 327, 359, 360), (342, 341, 373, 374), (329, 328, 360, 361), (343, 342, 374, 375), (330, 329, 361, 362), (344, 343, 375, 376), (331, 330, 362, 363), (345, 344, 376, 377), (332, 331, 363, 364), (346, 345, 377, 378), (333, 332, 364, 365), (390, 389, 421, 422), (382, 381, 413, 414), (369, 368, 400, 401), (356, 355, 387, 388), (383, 382, 414, 415), (370, 369, 401, 402), (357, 356, 388, 389), (353, 383, 415, 385), (371, 370, 402, 403), (358, 357, 389, 390), (372, 371, 403, 404), (359, 358, 390, 391), (373, 372, 404, 405), (360, 359, 391, 392), (374, 373, 405, 406), (361, 360, 392, 393), (375, 374, 406, 407), (362, 361, 393, 394), (376, 375, 407, 408), (363, 362, 394, 395), (377, 376, 408, 409), (364, 363, 395, 396), (378, 377, 409, 410), (365, 364, 396, 397), (379, 378, 410, 411), (366, 365, 397, 398), (352, 353, 385, 384), (380, 379, 411, 412), (367, 366, 398, 399), (354, 352, 384, 386), (381, 380, 412, 413), (368, 367, 399, 400), (425, 424, 456, 457), (404, 403, 435, 436), (391, 390, 422, 423), (405, 404, 436, 437), (392, 391, 423, 424), (406, 405, 437, 438), (393, 392, 424, 425), (407, 406, 438, 439), (394, 393, 425, 426), (408, 407, 439, 440), (395, 394, 426, 427), (409, 408, 440, 441), (396, 395, 427, 428), (410, 409, 441, 442), (397, 396, 428, 429), (411, 410, 442, 443), (398, 397, 429, 430), (384, 385, 417, 416), (412, 411, 443, 444), (399, 398, 430, 431), (386, 384, 416, 418), (413, 412, 444, 445), (400, 399, 431, 432), (387, 386, 418, 419), (414, 413, 445, 446), (401, 400, 432, 433), (388, 387, 419, 420), (415, 414, 446, 447), (402, 401, 433, 434), (389, 388, 420, 421), (385, 415, 447, 417), (403, 402, 434, 435), (448, 449, 479, 478, 477, 476, 475, 474, 473, 472, 471, 470, 469, 468, 467, 466, 465, 464, 463, 462, 461, 460, 459, 458, 457, 456, 455, 454, 453, 452, 451, 450), (439, 438, 470, 471), (426, 425, 457, 458), (440, 439, 471, 472), (427, 426, 458, 459), (441, 440, 472, 473), (428, 427, 459, 460), (442, 441, 473, 474), (429, 428, 460, 461), (443, 442, 474, 475), (430, 429, 461, 462), (416, 417, 449, 448), (444, 443, 475, 476), (431, 430, 462, 463), (418, 416, 448, 450), (445, 444, 476, 477), (432, 431, 463, 464), (419, 418, 450, 451), (446, 445, 477, 478), (433, 432, 464, 465), (420, 419, 451, 452), (447, 446, 478, 479), (434, 433, 465, 466), (421, 420, 452, 453), (417, 447, 479, 449), (435, 434, 466, 467), (422, 421, 453, 454), (436, 435, 467, 468), (423, 422, 454, 455), (437, 436, 468, 469), (424, 423, 455, 456), (438, 437, 469, 470), (509, 508, 572, 573), (534, 535, 599, 598), (482, 480, 544, 546), (508, 507, 571, 572), (533, 534, 598, 597), (480, 481, 545, 544), (507, 506, 570, 571), (532, 533, 597, 596), (506, 505, 569, 570), (531, 532, 596, 595), (505, 504, 568, 569), (530, 531, 595, 594), (504, 503, 567, 568), (529, 530, 594, 593), (503, 502, 566, 567), (528, 529, 593, 592), (502, 501, 565, 566), (527, 528, 592, 591), (501, 500, 564, 565), (526, 527, 591, 590), (500, 499, 563, 564), (525, 526, 590, 589), (499, 498, 562, 563), (524, 525, 589, 588), (498, 497, 561, 562), (523, 524, 588, 587), (497, 496, 560, 561), (522, 523, 587, 586), (496, 495, 559, 560), (521, 522, 586, 585), (495, 494, 558, 559), (520, 521, 585, 584), (106, 105, 489, 490), (152, 153, 537, 536), (107, 106, 490, 491), (153, 154, 538, 537), (108, 107, 491, 492), (154, 155, 539, 538), (129, 128, 512, 513), (109, 108, 492, 493), (155, 156, 540, 539), (128, 130, 514, 512), (110, 109, 493, 494), (156, 157, 541, 540), (130, 131, 515, 514), (111, 110, 494, 495), (157, 158, 542, 541), (131, 132, 516, 515), (112, 111, 495, 496), (158, 159, 543, 542), (132, 133, 517, 516), (113, 112, 496, 497), (159, 129, 513, 543), (133, 134, 518, 517), (114, 113, 497, 498), (134, 135, 519, 518), (115, 114, 498, 499), (135, 136, 520, 519), (116, 115, 499, 500), (136, 137, 521, 520), (117, 116, 500, 501), (137, 138, 522, 521), (118, 117, 501, 502), (138, 139, 523, 522), (674, 733, 604, 605), (676, 735, 591, 592), (685, 679, 579, 580), (687, 681, 606, 607), (689, 683, 593, 594), (691, 685, 580, 581), (693, 687, 607, 577), (695, 689, 594, 595), (697, 691, 581, 582), (731, 693, 577, 576), (701, 697, 582, 583), (703, 699, 596, 597), (705, 701, 583, 584), (707, 703, 597, 598), (709, 705, 584, 585), (711, 707, 598, 599), (713, 709, 585, 586), (715, 711, 599, 600), (717, 713, 586, 587), (719, 715, 600, 601), (721, 717, 587, 588), (723, 719, 601, 602), (725, 721, 588, 589), (727, 723, 602, 603), (729, 725, 589, 590), (733, 727, 603, 604), (699, 695, 595, 596), (735, 729, 590, 591), (679, 672, 578, 579), (681, 674, 605, 606), (683, 676, 592, 593), (483, 482, 546, 547), (535, 536, 600, 599), (510, 509, 573, 574), (484, 483, 547, 548), (536, 537, 601, 600), (511, 510, 574, 575), (485, 484, 548, 549), (537, 538, 602, 601), (481, 511, 575, 545), (486, 485, 549, 550), (538, 539, 603, 602), (513, 512, 576, 577), (487, 486, 550, 551), (539, 540, 604, 603), (512, 514, 578, 576), (488, 487, 551, 552), (540, 541, 605, 604), (514, 515, 579, 578), (489, 488, 552, 553), (541, 542, 606, 605), (515, 516, 580, 579), (490, 489, 553, 554), (542, 543, 607, 606), (516, 517, 581, 580), (491, 490, 554, 555), (543, 513, 577, 607), (517, 518, 582, 581), (492, 491, 555, 556), (518, 519, 583, 582), (493, 492, 556, 557), (519, 520, 584, 583), (494, 493, 557, 558), (706, 710, 784, 786), (635, 631, 760, 758), (724, 728, 774, 777), (653, 649, 751, 749), (615, 612, 739, 766), (671, 665, 742, 736), (688, 694, 792, 794), (708, 712, 783, 785), (637, 633, 759, 757), (619, 616, 737, 765), (692, 730, 773, 776), (655, 651, 750, 748), (690, 696, 791, 793), (621, 611, 767, 764), (710, 714, 782, 784), (608, 667, 740, 741), (639, 635, 758, 756), (726, 732, 771, 775), (657, 653, 749, 747), (673, 678, 799, 772), (694, 698, 790, 792), (623, 615, 766, 763), (712, 716, 781, 783), (641, 637, 757, 755), (675, 680, 798, 770), (728, 734, 769, 774), (612, 669, 738, 739), (659, 655, 748, 746), (696, 700, 789, 791), (677, 682, 797, 768), (625, 619, 765, 762), (714, 718, 780, 782), (562, 561, 618, 624), (575, 574, 614, 622), (548, 547, 610, 620), (672, 731, 576, 578), (559, 558, 664, 670), (564, 563, 630, 634), (572, 571, 662, 668), (558, 557, 660, 664), (571, 570, 658, 662), (557, 556, 656, 660), (570, 569, 654, 658), (556, 555, 652, 656), (569, 568, 650, 654), (555, 554, 648, 652), (568, 567, 646, 650), (554, 553, 644, 648), (567, 566, 642, 646), (553, 552, 640, 644), (566, 565, 638, 642), (552, 551, 636, 640), (565, 564, 634, 638), (551, 550, 632, 636), (544, 545, 628, 666), (550, 549, 626, 632), (563, 562, 624, 630), (545, 575, 622, 628), (549, 548, 620, 626), (561, 560, 617, 618), (574, 573, 613, 614), (560, 559, 670, 617), (573, 572, 668, 613), (546, 544, 666, 609), (671, 616, 617, 670), (669, 612, 613, 668), (667, 608, 609, 666), (665, 671, 670, 664), (663, 669, 668, 662), (629, 667, 666, 628), (661, 665, 664, 660), (659, 663, 662, 658), (657, 661, 660, 656), (655, 659, 658, 654), (653, 657, 656, 652), (651, 655, 654, 650), (649, 653, 652, 648), (647, 651, 650, 646), (645, 649, 648, 644), (643, 647, 646, 642), (641, 645, 644, 640), (639, 643, 642, 638), (637, 641, 640, 636), (635, 639, 638, 634), (633, 637, 636, 632), (631, 635, 634, 630), (627, 633, 632, 626), (625, 631, 630, 624), (623, 629, 628, 622), (621, 627, 626, 620), (619, 625, 624, 618), (615, 623, 622, 614), (611, 621, 620, 610), (616, 619, 618, 617), (612, 615, 614, 613), (608, 611, 610, 609), (735, 676, 677, 734), (733, 674, 675, 732), (731, 672, 673, 730), (729, 735, 734, 728), (727, 733, 732, 726), (693, 731, 730, 692), (725, 729, 728, 724), (723, 727, 726, 722), (721, 725, 724, 720), (719, 723, 722, 718), (717, 721, 720, 716), (715, 719, 718, 714), (713, 717, 716, 712), (711, 715, 714, 710), (709, 713, 712, 708), (707, 711, 710, 706), (705, 709, 708, 704), (703, 707, 706, 702), (701, 705, 704, 700), (699, 703, 702, 698), (697, 701, 700, 696), (695, 699, 698, 694), (691, 697, 696, 690), (689, 695, 694, 688), (687, 693, 692, 686), (685, 691, 690, 684), (683, 689, 688, 682), (681, 687, 686, 680), (679, 685, 684, 678), (676, 683, 682, 677), (674, 681, 680, 675), (672, 679, 678, 673), (547, 546, 609, 610), (737, 736, 769, 768), (739, 738, 771, 770), (741, 740, 773, 772), (736, 742, 774, 769), (738, 743, 775, 771), (740, 744, 776, 773), (742, 745, 777, 774), (743, 746, 778, 775), (745, 747, 779, 777), (746, 748, 780, 778), (747, 749, 781, 779), (748, 750, 782, 780), (749, 751, 783, 781), (750, 752, 784, 782), (751, 753, 785, 783), (752, 754, 786, 784), (753, 755, 787, 785), (754, 756, 788, 786), (755, 757, 789, 787), (756, 758, 790, 788), (757, 759, 791, 789), (758, 760, 792, 790), (759, 761, 793, 791), (760, 762, 794, 792), (744, 763, 795, 776), (761, 764, 796, 793), (762, 765, 797, 794), (763, 766, 798, 795), (764, 767, 799, 796), (765, 737, 768, 797), (766, 739, 770, 798), (767, 741, 772, 799), (611, 608, 741, 767), (686, 692, 776, 795), (669, 663, 743, 738), (651, 647, 752, 750), (722, 726, 775, 778), (633, 627, 761, 759), (704, 708, 785, 787), (684, 690, 793, 796), (667, 629, 744, 740), (649, 645, 753, 751), (720, 724, 777, 779), (734, 677, 768, 769), (631, 625, 762, 760), (702, 706, 786, 788), (682, 688, 794, 797), (665, 661, 745, 742), (647, 643, 754, 752), (718, 722, 778, 780), (629, 623, 763, 744), (700, 704, 787, 789), (732, 675, 770, 771), (680, 686, 795, 798), (663, 659, 746, 743), (645, 641, 755, 753), (716, 720, 779, 781), (627, 621, 764, 761), (698, 702, 788, 790), (616, 671, 736, 737), (678, 684, 796, 799), (661, 657, 747, 745), (730, 673, 772, 773), (643, 639, 756, 754)])
me_cylinder.polygons.foreach_set('use_smooth', [True] * 770)
_uv = me_cylinder.uv_layers.new(name='UVMap')
_uv.uv.foreach_set('vector', [0.03092, 0.902, 0.03092, 0.9051, 0.03062, 0.9051, 0.03062, 0.902, 0.03062, 0.902, 0.03062, 0.9051, 0.03033, 0.9051, 0.03033, 0.902, 0.03033, 0.902, 0.03033, 0.9051, 0.03008, 0.9051, 0.03008, 0.902, 0.03008, 0.902, 0.03008, 0.9051, 0.02986, 0.9051, 0.02986, 0.902, 0.03882, 0.902, 0.03882, 0.9051, 0.03857, 0.9051, 0.03857, 0.902, 0.03857, 0.902, 0.03857, 0.9051, 0.03828, 0.9051, 0.03828, 0.902, 0.03828, 0.902, 0.03828, 0.9051, 0.03798, 0.9051, 0.03798, 0.902, 0.03798, 0.902, 0.03798, 0.9051, 0.03767, 0.9051, 0.03767, 0.902, 0.03767, 0.902, 0.03767, 0.9051, 0.03737, 0.9051, 0.03737, 0.902, 0.03737, 0.902, 0.03737, 0.9051, 0.03708, 0.9051, 0.03708, 0.902, 0.03708, 0.902, 0.03708, 0.9051, 0.03682, 0.9051, 0.03682, 0.902, 0.03682, 0.902, 0.03682, 0.9051, 0.03661, 0.9051, 0.03661, 0.902, 0.03561, 0.902, 0.03561, 0.9051, 0.03535, 0.9051, 0.03535, 0.902, 0.03535, 0.902, 0.03535, 0.9051, 0.03506, 0.9051, 0.03506, 0.902, 0.03506, 0.902, 0.03506, 0.9051, 0.03476, 0.9051, 0.03476, 0.902, 0.03476, 0.902, 0.03476, 0.9051, 0.03445, 0.9051, 0.03445, 0.902, 0.03445, 0.902, 0.03445, 0.9051, 0.03415, 0.9051, 0.03415, 0.902, 0.03415, 0.902, 0.03415, 0.9051, 0.03386, 0.9051, 0.03386, 0.902, 0.03386, 0.902, 0.03386, 0.9051, 0.03361, 0.9051, 0.03361, 0.902, 0.03361, 0.902, 0.03361, 0.9051, 0.03339, 0.9051, 0.03339, 0.902, 0.03972, 0.9575, 0.03972, 0.9544, 0.03998, 0.9544, 0.03998, 0.9575, 0.03998, 0.9575, 0.03998, 0.9544, 0.04026, 0.9544, 0.04026, 0.9575, 0.04026, 0.9575, 0.04026, 0.9544, 0.04057, 0.9544, 0.04057, 0.9575, 0.04057, 0.9575, 0.04057, 0.9544, 0.04088, 0.9544, 0.04088, 0.9575, 0.04088, 0.9575, 0.04088, 0.9544, 0.04118, 0.9544, 0.04118, 0.9575, 0.04118, 0.9575, 0.04118, 0.9544, 0.04146, 0.9544, 0.04146, 0.9575, 0.04146, 0.9575, 0.04146, 0.9544, 0.04172, 0.9544, 0.04172, 0.9575, 0.03229, 0.902, 0.03229, 0.9051, 0.03207, 0.9051, 0.03207, 0.902, 0.03207, 0.902, 0.03207, 0.9051, 0.03182, 0.9051, 0.03182, 0.902, 0.03182, 0.902, 0.03182, 0.9051, 0.03153, 0.9051, 0.03153, 0.902, 0.03092, 0.9051, 0.03123, 0.9051, 0.03121, 0.9084, 0.03094, 0.9084, 0.03153, 0.902, 0.03153, 0.9051, 0.03123, 0.9051, 0.03123, 0.902, 0.03123, 0.902, 0.03123, 0.9051, 0.03092, 0.9051, 0.03092, 0.902, 0.05378, 0.9281, 0.05372, 0.9278, 0.05372, 0.9275, 0.05378, 0.9272, 0.0539, 0.9269, 0.05407, 0.9267, 0.05429, 0.9265, 0.05454, 0.9263, 0.05483, 0.9262, 0.05513, 0.9261, 0.05544, 0.9261, 0.05574, 0.9262, 0.05603, 0.9263, 0.05629, 0.9265, 0.0565, 0.9267, 0.05668, 0.9269, 0.05679, 0.9272, 0.05685, 0.9275, 0.05685, 0.9278, 0.05679, 0.9281, 0.05668, 0.9284, 0.0565, 0.9287, 0.05629, 0.9289, 0.05603, 0.9291, 0.05574, 0.9292, 0.05544, 0.9292, 0.05513, 0.9292, 0.05483, 0.9292, 0.05454, 0.9291, 0.05429, 0.9289, 0.05407, 0.9287, 0.0539, 0.9284, 0.5045, 0.04318, 0.5244, 0.0446, 0.5184, 0.3899, 0.5011, 0.3874, 0.03145, 0.8835, 0.03301, 0.8832, 0.03302, 0.8897, 0.03146, 0.8899, 0.03361, 0.9051, 0.03386, 0.9051, 0.03398, 0.9084, 0.03376, 0.9085, 0.03207, 0.9051, 0.03229, 0.9051, 0.0321, 0.9085, 0.03192, 0.9085, 0.03828, 0.9051, 0.03857, 0.9051, 0.03845, 0.9084, 0.03821, 0.9084, 0.07928, 0.8833, 0.08082, 0.8835, 0.08081, 0.89, 0.07925, 0.8897, 0.04088, 0.9544, 0.04057, 0.9544, 0.04059, 0.9511, 0.04085, 0.9511, 0.03033, 0.9051, 0.03062, 0.9051, 0.03069, 0.9084, 0.03045, 0.9084, 0.02991, 0.8837, 0.03145, 0.8835, 0.03146, 0.8899, 0.0299, 0.8901, 0.03339, 0.9051, 0.03361, 0.9051, 0.03376, 0.9085, 0.03358, 0.9085, 0.03182, 0.9051, 0.03207, 0.9051, 0.03192, 0.9085, 0.0317, 0.9084, 0.03798, 0.9051, 0.03828, 0.9051, 0.03821, 0.9084, 0.03795, 0.9084, 0.07771, 0.883, 0.07928, 0.8833, 0.07925, 0.8897, 0.07768, 0.8895, 0.04118, 0.9544, 0.04088, 0.9544, 0.04085, 0.9511, 0.04111, 0.9511, 0.03008, 0.9051, 0.03033, 0.9051, 0.03045, 0.9084, 0.03023, 0.9085, 0.08391, 0.8837, 0.08545, 0.8837, 0.08544, 0.8901, 0.0839, 0.8901, 0.03998, 0.9544, 0.03972, 0.9544, 0.03988, 0.9511, 0.04009, 0.9511, 0.03153, 0.9051, 0.03182, 0.9051, 0.0317, 0.9084, 0.03146, 0.9084, 0.03458, 0.8829, 0.03617, 0.8825, 0.0362, 0.889, 0.0346, 0.8894, 0.03415, 0.9051, 0.03445, 0.9051, 0.03448, 0.9084, 0.03422, 0.9084, 0.04146, 0.9544, 0.04118, 0.9544, 0.04111, 0.9511, 0.04135, 0.9511, 0.02986, 0.9051, 0.03008, 0.9051, 0.03023, 0.9085, 0.03005, 0.9085, 0.08237, 0.8837, 0.08391, 0.8837, 0.0839, 0.8901, 0.08235, 0.8901, 0.04026, 0.9544, 0.03998, 0.9544, 0.04009, 0.9511, 0.04034, 0.9511, 0.03123, 0.9051, 0.03153, 0.9051, 0.03146, 0.9084, 0.03121, 0.9084, 0.03301, 0.8832, 0.03458, 0.8829, 0.0346, 0.8894, 0.03302, 0.8897, 0.03386, 0.9051, 0.03415, 0.9051, 0.03422, 0.9084, 0.03398, 0.9084, 0.04172, 0.9544, 0.04146, 0.9544, 0.04135, 0.9511, 0.04157, 0.9511, 0.03857, 0.9051, 0.03882, 0.9051, 0.03867, 0.9085, 0.03845, 0.9084, 0.08082, 0.8835, 0.08237, 0.8837, 0.08235, 0.8901, 0.08081, 0.89, 0.04057, 0.9544, 0.04026, 0.9544, 0.04034, 0.9511, 0.04059, 0.9511, 0.03062, 0.9051, 0.03092, 0.9051, 0.03094, 0.9084, 0.03069, 0.9084, 0.5667, 0.6048, 0.55, 0.5986, 0.55, 0.5986, 0.5667, 0.6048, 0.7314, 0.08808, 0.747, 0.08934, 0.7451, 0.4666, 0.7273, 0.4645, 0.3861, 0.05273, 0.405, 0.04922, 0.4145, 0.3978, 0.3971, 0.4038, 0.4844, 0.04264, 0.5045, 0.04318, 0.5011, 0.3874, 0.4838, 0.3865, 0.7158, 0.08598, 0.7314, 0.08808, 0.7273, 0.4645, 0.7096, 0.4609, 0.3676, 0.05676, 0.3861, 0.05273, 0.3971, 0.4038, 0.3798, 0.4107, 0.4642, 0.04301, 0.4844, 0.04264, 0.4838, 0.3865, 0.4665, 0.3871, 0.7, 0.08312, 0.7158, 0.08598, 0.7096, 0.4609, 0.692, 0.456, 0.3497, 0.06115, 0.3676, 0.05676, 0.3798, 0.4107, 0.3624, 0.4183, 0.4442, 0.04426, 0.4642, 0.04301, 0.4665, 0.3871, 0.4492, 0.3893, 0.684, 0.07961, 0.7, 0.08312, 0.692, 0.456, 0.6744, 0.45, 0.3322, 0.06573, 0.3497, 0.06115, 0.3624, 0.4183, 0.3449, 0.4261, 0.4244, 0.04636, 0.4442, 0.04426, 0.4492, 0.3893, 0.4318, 0.3929, 0.6679, 0.07558, 0.684, 0.07961, 0.6744, 0.45, 0.6569, 0.443, 0.3152, 0.07033, 0.3322, 0.06573, 0.3449, 0.4261, 0.3275, 0.434, 0.405, 0.04922, 0.4244, 0.04636, 0.4318, 0.3929, 0.4145, 0.3978, 0.6514, 0.0712, 0.6679, 0.07558, 0.6569, 0.443, 0.6395, 0.4355, 0.2985, 0.07477, 0.3152, 0.07033, 0.3275, 0.434, 0.3099, 0.4416, 0.6346, 0.06661, 0.6514, 0.0712, 0.6395, 0.4355, 0.6221, 0.4276, 0.2821, 0.07888, 0.2985, 0.07477, 0.3099, 0.4416, 0.2924, 0.4487, 0.6175, 0.06201, 0.6346, 0.06661, 0.6221, 0.4276, 0.6048, 0.4198, 0.266, 0.0825, 0.2821, 0.07888, 0.2924, 0.4487, 0.2747, 0.4549, 0.5998, 0.05757, 0.6175, 0.06201, 0.6048, 0.4198, 0.5875, 0.4121, 0.2501, 0.0855, 0.266, 0.0825, 0.2747, 0.4549, 0.257, 0.46, 0.5817, 0.05346, 0.5998, 0.05757, 0.5875, 0.4121, 0.5702, 0.4051, 0.2344, 0.08775, 0.2501, 0.0855, 0.257, 0.46, 0.2392, 0.4639, 0.5631, 0.04984, 0.5817, 0.05346, 0.5702, 0.4051, 0.553, 0.3989, 0.2188, 0.08917, 0.2344, 0.08775, 0.2392, 0.4639, 0.2214, 0.4663, 0.544, 0.04685, 0.5631, 0.04984, 0.553, 0.3989, 0.5357, 0.3937, 0.7626, 0.08971, 0.7781, 0.08917, 0.7808, 0.4663, 0.7629, 0.4673, 0.5244, 0.0446, 0.544, 0.04685, 0.5357, 0.3937, 0.5184, 0.3899, 0.747, 0.08934, 0.7626, 0.08971, 0.7629, 0.4673, 0.7451, 0.4666, 0.03938, 0.9449, 0.04113, 0.9441, 0.04241, 0.9737, 0.04064, 0.9742, 0.257, 0.46, 0.2747, 0.4549, 0.2747, 0.4549, 0.257, 0.46, 0.5835, 0.6119, 0.5667, 0.6048, 0.5667, 0.6048, 0.5835, 0.6119, 0.2747, 0.4549, 0.2924, 0.4487, 0.2924, 0.4487, 0.2747, 0.4549, 0.6006, 0.6195, 0.5835, 0.6119, 0.5835, 0.6119, 0.6006, 0.6195, 0.2924, 0.4487, 0.3099, 0.4416, 0.3099, 0.4416, 0.2924, 0.4487, 0.6177, 0.6274, 0.6006, 0.6195, 0.6006, 0.6195, 0.6177, 0.6274, 0.3099, 0.4416, 0.3275, 0.434, 0.3275, 0.434, 0.3099, 0.4416, 0.4145, 0.3978, 0.4318, 0.3929, 0.4318, 0.3929, 0.4145, 0.3978, 0.6351, 0.6353, 0.6177, 0.6274, 0.6177, 0.6274, 0.6351, 0.6353, 0.3275, 0.434, 0.3449, 0.4261, 0.3449, 0.4261, 0.3275, 0.434, 0.4318, 0.3929, 0.4492, 0.3893, 0.4492, 0.3893, 0.4318, 0.3929, 0.6528, 0.6428, 0.6351, 0.6353, 0.6351, 0.6353, 0.6528, 0.6428, 0.3449, 0.4261, 0.3624, 0.4183, 0.3624, 0.4183, 0.3449, 0.4261, 0.4492, 0.3893, 0.4665, 0.3871, 0.4665, 0.3871, 0.4492, 0.3893, 0.6706, 0.6497, 0.6528, 0.6428, 0.6528, 0.6428, 0.6706, 0.6497, 0.3624, 0.4183, 0.3798, 0.4107, 0.3798, 0.4107, 0.3624, 0.4183, 0.4665, 0.3871, 0.4838, 0.3865, 0.4838, 0.3865, 0.4665, 0.3871, 0.6887, 0.6557, 0.6706, 0.6497, 0.6706, 0.6497, 0.6887, 0.6557, 0.3798, 0.4107, 0.3971, 0.4038, 0.3971, 0.4038, 0.3798, 0.4107, 0.4838, 0.3865, 0.5011, 0.3874, 0.5011, 0.3874, 0.4838, 0.3865, 0.7071, 0.6606, 0.6887, 0.6557, 0.6887, 0.6557, 0.7071, 0.6606, 0.3971, 0.4038, 0.4145, 0.3978, 0.4145, 0.3978, 0.3971, 0.4038, 0.5011, 0.3874, 0.5184, 0.3899, 0.5184, 0.3899, 0.5011, 0.3874, 0.7256, 0.6642, 0.7071, 0.6606, 0.7071, 0.6606, 0.7256, 0.6642, 0.5184, 0.3899, 0.5357, 0.3937, 0.5357, 0.3937, 0.5184, 0.3899, 0.7443, 0.6664, 0.7256, 0.6642, 0.7256, 0.6642, 0.7443, 0.6664, 0.5357, 0.3937, 0.553, 0.3989, 0.553, 0.3989, 0.5357, 0.3937, 0.763, 0.667, 0.7443, 0.6664, 0.7443, 0.6664, 0.763, 0.667, 0.553, 0.3989, 0.5702, 0.4051, 0.5702, 0.4051, 0.553, 0.3989, 0.7818, 0.6661, 0.763, 0.667, 0.763, 0.667, 0.7818, 0.6661, 0.5702, 0.4051, 0.5875, 0.4121, 0.5875, 0.4121, 0.5702, 0.4051, 0.03738, 0.9499, 0.03767, 0.9499, 0.03771, 0.9535, 0.03749, 0.9535, 0.6177, 0.6274, 0.6351, 0.6353, 0.6224, 0.9328, 0.6054, 0.9276, 0.0376, 0.9456, 0.03938, 0.9449, 0.04064, 0.9742, 0.0388, 0.9747, 0.6006, 0.6195, 0.6177, 0.6274, 0.6054, 0.9276, 0.589, 0.9223, 0.03579, 0.9462, 0.0376, 0.9456, 0.0388, 0.9747, 0.03687, 0.9751, 0.5835, 0.6119, 0.6006, 0.6195, 0.589, 0.9223, 0.5731, 0.9172, 0.03396, 0.9467, 0.03579, 0.9462, 0.03687, 0.9751, 0.03486, 0.9755, 0.5667, 0.6048, 0.5835, 0.6119, 0.5731, 0.9172, 0.5576, 0.9124, 0.2411, 0.6637, 0.2597, 0.6598, 0.2686, 0.9493, 0.2475, 0.9519, 0.55, 0.5986, 0.5667, 0.6048, 0.5576, 0.9124, 0.5425, 0.9083, 0.2224, 0.6661, 0.2411, 0.6637, 0.2475, 0.9519, 0.2258, 0.9535, 0.05979, 0.9358, 0.06072, 0.9361, 0.0603, 0.9533, 0.05947, 0.9531, 0.763, 0.667, 0.7818, 0.6661, 0.7852, 0.9535, 0.7631, 0.9542, 0.05887, 0.9356, 0.05979, 0.9358, 0.05947, 0.9531, 0.05865, 0.953, 0.7443, 0.6664, 0.763, 0.667, 0.7631, 0.9542, 0.741, 0.9537, 0.05795, 0.9355, 0.05887, 0.9356, 0.05865, 0.953, 0.05784, 0.9529, 0.7256, 0.6642, 0.7443, 0.6664, 0.741, 0.9537, 0.7193, 0.9523, 0.04796, 0.9411, 0.04962, 0.9405, 0.05036, 0.9713, 0.04885, 0.9717, 0.05704, 0.9354, 0.05795, 0.9355, 0.05784, 0.9529, 0.05703, 0.9528, 0.7071, 0.6606, 0.7256, 0.6642, 0.7193, 0.9523, 0.6982, 0.9499, 0.04628, 0.9418, 0.04796, 0.9411, 0.04885, 0.9717, 0.04731, 0.9722, 0.05612, 0.9354, 0.05704, 0.9354, 0.05703, 0.9528, 0.05622, 0.9529, 0.6887, 0.6557, 0.7071, 0.6606, 0.6982, 0.9499, 0.678, 0.9466, 0.04458, 0.9426, 0.04628, 0.9418, 0.04731, 0.9722, 0.04573, 0.9727, 0.0552, 0.9356, 0.05612, 0.9354, 0.05622, 0.9529, 0.05541, 0.9529, 0.6706, 0.6497, 0.6887, 0.6557, 0.678, 0.9466, 0.6586, 0.9425, 0.04287, 0.9434, 0.04458, 0.9426, 0.04573, 0.9727, 0.0441, 0.9732, 0.4341, 0.5927, 0.4507, 0.5891, 0.4544, 0.9019, 0.4397, 0.9043, 0.6528, 0.6428, 0.6706, 0.6497, 0.6586, 0.9425, 0.6401, 0.9379, 0.04113, 0.9441, 0.04287, 0.9434, 0.0441, 0.9732, 0.04241, 0.9737, 0.04962, 0.9405, 0.05128, 0.9401, 0.05184, 0.971, 0.05036, 0.9713, 0.6351, 0.6353, 0.6528, 0.6428, 0.6401, 0.9379, 0.6224, 0.9328, 0.03534, 0.9535, 0.0355, 0.9535, 0.03574, 0.956, 0.03554, 0.956, 0.04057, 0.9096, 0.04028, 0.9096, 0.04039, 0.9061, 0.04061, 0.9061, 0.0371, 0.9499, 0.03738, 0.9499, 0.03749, 0.9535, 0.03728, 0.9535, 0.04087, 0.9096, 0.04057, 0.9096, 0.04061, 0.9061, 0.04084, 0.9061, 0.03685, 0.9499, 0.0371, 0.9499, 0.03728, 0.9535, 0.03709, 0.9535, 0.04117, 0.9096, 0.04087, 0.9096, 0.04084, 0.9061, 0.04106, 0.9061, 0.03664, 0.9499, 0.03685, 0.9499, 0.03709, 0.9535, 0.03693, 0.9535, 0.04144, 0.9096, 0.04117, 0.9096, 0.04106, 0.9061, 0.04127, 0.9061, 0.03533, 0.9499, 0.03558, 0.9499, 0.03534, 0.9535, 0.03515, 0.9535, 0.04169, 0.9096, 0.04144, 0.9096, 0.04127, 0.9061, 0.04145, 0.9061, 0.03505, 0.9499, 0.03533, 0.9499, 0.03515, 0.9535, 0.03494, 0.9535, 0.03063, 0.9499, 0.03092, 0.9499, 0.03096, 0.9535, 0.03074, 0.9535, 0.03205, 0.9499, 0.03226, 0.9499, 0.03197, 0.9535, 0.03181, 0.9535, 0.03476, 0.9499, 0.03505, 0.9499, 0.03494, 0.9535, 0.03472, 0.9535, 0.03035, 0.9499, 0.03063, 0.9499, 0.03074, 0.9535, 0.03053, 0.9535, 0.0318, 0.9499, 0.03205, 0.9499, 0.03181, 0.9535, 0.03162, 0.9535, 0.03446, 0.9499, 0.03476, 0.9499, 0.03472, 0.9535, 0.03449, 0.9535, 0.0301, 0.9499, 0.03035, 0.9499, 0.03053, 0.9535, 0.03034, 0.9535, 0.03152, 0.9499, 0.0318, 0.9499, 0.03162, 0.9535, 0.03141, 0.9535, 0.03416, 0.9499, 0.03446, 0.9499, 0.03449, 0.9535, 0.03427, 0.9535, 0.02989, 0.9499, 0.0301, 0.9499, 0.03034, 0.9535, 0.03018, 0.9535, 0.03122, 0.9499, 0.03152, 0.9499, 0.03141, 0.9535, 0.03119, 0.9535, 0.03388, 0.9499, 0.03416, 0.9499, 0.03427, 0.9535, 0.03406, 0.9535, 0.03855, 0.9499, 0.0388, 0.9499, 0.03856, 0.9535, 0.03837, 0.9535, 0.03092, 0.9499, 0.03122, 0.9499, 0.03119, 0.9535, 0.03096, 0.9535, 0.03364, 0.9499, 0.03388, 0.9499, 0.03406, 0.9535, 0.03387, 0.9535, 0.03827, 0.9499, 0.03855, 0.9499, 0.03837, 0.9535, 0.03816, 0.9535, 0.03342, 0.9499, 0.03364, 0.9499, 0.03387, 0.9535, 0.03371, 0.9535, 0.03797, 0.9499, 0.03827, 0.9499, 0.03816, 0.9535, 0.03794, 0.9535, 0.04, 0.9096, 0.03975, 0.9096, 0.03999, 0.9061, 0.04018, 0.9061, 0.03767, 0.9499, 0.03797, 0.9499, 0.03794, 0.9535, 0.03771, 0.9535, 0.04028, 0.9096, 0.04, 0.9096, 0.04018, 0.9061, 0.04039, 0.9061, 0.03475, 0.956, 0.03503, 0.956, 0.03503, 0.9575, 0.03475, 0.9575, 0.04127, 0.9061, 0.04106, 0.9061, 0.04115, 0.9035, 0.04141, 0.9035, 0.03515, 0.9535, 0.03534, 0.9535, 0.03554, 0.956, 0.0353, 0.956, 0.04145, 0.9061, 0.04127, 0.9061, 0.04141, 0.9035, 0.04165, 0.9035, 0.03494, 0.9535, 0.03515, 0.9535, 0.0353, 0.956, 0.03503, 0.956, 0.03074, 0.9535, 0.03096, 0.9535, 0.03093, 0.956, 0.03065, 0.956, 0.03181, 0.9535, 0.03197, 0.9535, 0.03221, 0.956, 0.032, 0.956, 0.03472, 0.9535, 0.03494, 0.9535, 0.03503, 0.956, 0.03475, 0.956, 0.03053, 0.9535, 0.03074, 0.9535, 0.03065, 0.956, 0.03038, 0.956, 0.03162, 0.9535, 0.03181, 0.9535, 0.032, 0.956, 0.03177, 0.956, 0.03449, 0.9535, 0.03472, 0.9535, 0.03475, 0.956, 0.03446, 0.956, 0.03034, 0.9535, 0.03053, 0.9535, 0.03038, 0.956, 0.03015, 0.956, 0.03141, 0.9535, 0.03162, 0.9535, 0.03177, 0.956, 0.0315, 0.956, 0.03427, 0.9535, 0.03449, 0.9535, 0.03446, 0.956, 0.03418, 0.956, 0.03018, 0.9535, 0.03034, 0.9535, 0.03015, 0.956, 0.02994, 0.956, 0.03119, 0.9535, 0.03141, 0.9535, 0.0315, 0.956, 0.03122, 0.956, 0.03406, 0.9535, 0.03427, 0.9535, 0.03418, 0.956, 0.03392, 0.956, 0.03837, 0.9535, 0.03856, 0.9535, 0.03875, 0.956, 0.03851, 0.956, 0.03096, 0.9535, 0.03119, 0.9535, 0.03122, 0.956, 0.03093, 0.956, 0.03387, 0.9535, 0.03406, 0.9535, 0.03392, 0.956, 0.03368, 0.956, 0.03816, 0.9535, 0.03837, 0.9535, 0.03851, 0.956, 0.03825, 0.956, 0.03371, 0.9535, 0.03387, 0.9535, 0.03368, 0.956, 0.03347, 0.956, 0.03794, 0.9535, 0.03816, 0.9535, 0.03825, 0.956, 0.03797, 0.956, 0.04018, 0.9061, 0.03999, 0.9061, 0.03979, 0.9035, 0.04003, 0.9035, 0.03771, 0.9535, 0.03794, 0.9535, 0.03797, 0.956, 0.03768, 0.956, 0.04039, 0.9061, 0.04018, 0.9061, 0.04003, 0.9035, 0.0403, 0.9035, 0.03749, 0.9535, 0.03771, 0.9535, 0.03768, 0.956, 0.0374, 0.956, 0.04061, 0.9061, 0.04039, 0.9061, 0.0403, 0.9035, 0.04058, 0.9035, 0.03728, 0.9535, 0.03749, 0.9535, 0.0374, 0.956, 0.03713, 0.956, 0.04084, 0.9061, 0.04061, 0.9061, 0.04058, 0.9035, 0.04087, 0.9035, 0.03709, 0.9535, 0.03728, 0.9535, 0.03713, 0.956, 0.03689, 0.956, 0.04106, 0.9061, 0.04084, 0.9061, 0.04087, 0.9035, 0.04115, 0.9035, 0.05433, 0.9181, 0.05456, 0.9181, 0.05456, 0.9261, 0.05433, 0.9261, 0.03038, 0.956, 0.03065, 0.956, 0.03065, 0.9575, 0.03038, 0.9575, 0.03177, 0.956, 0.032, 0.956, 0.032, 0.9575, 0.03177, 0.9575, 0.03446, 0.956, 0.03475, 0.956, 0.03475, 0.9575, 0.03446, 0.9575, 0.03015, 0.956, 0.03038, 0.956, 0.03038, 0.9575, 0.03015, 0.9575, 0.0315, 0.956, 0.03177, 0.956, 0.03177, 0.9575, 0.0315, 0.9575, 0.03418, 0.956, 0.03446, 0.956, 0.03446, 0.9575, 0.03418, 0.9575, 0.02994, 0.956, 0.03015, 0.956, 0.03015, 0.9575, 0.02994, 0.9575, 0.03122, 0.956, 0.0315, 0.956, 0.0315, 0.9575, 0.03122, 0.9575, 0.03392, 0.956, 0.03418, 0.956, 0.03418, 0.9575, 0.03392, 0.9575, 0.03851, 0.956, 0.03875, 0.956, 0.03875, 0.9575, 0.03851, 0.9575, 0.03093, 0.956, 0.03122, 0.956, 0.03122, 0.9575, 0.03093, 0.9575, 0.03368, 0.956, 0.03392, 0.956, 0.03392, 0.9575, 0.03368, 0.9575, 0.03825, 0.956, 0.03851, 0.956, 0.03851, 0.9575, 0.03825, 0.9575, 0.03347, 0.956, 0.03368, 0.956, 0.03368, 0.9575, 0.03347, 0.9575, 0.03797, 0.956, 0.03825, 0.956, 0.03825, 0.9575, 0.03797, 0.9575, 0.04003, 0.9035, 0.03979, 0.9035, 0.03979, 0.902, 0.04003, 0.902, 0.03768, 0.956, 0.03797, 0.956, 0.03797, 0.9575, 0.03768, 0.9575, 0.0403, 0.9035, 0.04003, 0.9035, 0.04003, 0.902, 0.0403, 0.902, 0.0374, 0.956, 0.03768, 0.956, 0.03768, 0.9575, 0.0374, 0.9575, 0.04058, 0.9035, 0.0403, 0.9035, 0.0403, 0.902, 0.04058, 0.902, 0.03713, 0.956, 0.0374, 0.956, 0.0374, 0.9575, 0.03713, 0.9575, 0.04087, 0.9035, 0.04058, 0.9035, 0.04058, 0.902, 0.04087, 0.902, 0.03689, 0.956, 0.03713, 0.956, 0.03713, 0.9575, 0.03689, 0.9575, 0.04115, 0.9035, 0.04087, 0.9035, 0.04087, 0.902, 0.04115, 0.902, 0.03554, 0.956, 0.03574, 0.956, 0.03574, 0.9575, 0.03554, 0.9575, 0.04141, 0.9035, 0.04115, 0.9035, 0.04115, 0.902, 0.04141, 0.902, 0.0353, 0.956, 0.03554, 0.956, 0.03554, 0.9575, 0.0353, 0.9575, 0.04165, 0.9035, 0.04141, 0.9035, 0.04141, 0.902, 0.04165, 0.902, 0.03503, 0.956, 0.0353, 0.956, 0.0353, 0.9575, 0.03503, 0.9575, 0.03065, 0.956, 0.03093, 0.956, 0.03093, 0.9575, 0.03065, 0.9575, 0.032, 0.956, 0.03221, 0.956, 0.03221, 0.9575, 0.032, 0.9575, 0.05615, 0.9093, 0.05632, 0.9095, 0.05615, 0.9097, 0.05592, 0.9095, 0.05632, 0.9095, 0.05652, 0.9096, 0.0564, 0.9099, 0.05615, 0.9097, 0.05652, 0.9096, 0.05674, 0.9096, 0.05667, 0.9099, 0.0564, 0.9099, 0.05674, 0.9096, 0.05696, 0.9096, 0.05696, 0.91, 0.05667, 0.9099, 0.05696, 0.9044, 0.05674, 0.9044, 0.05667, 0.9041, 0.05696, 0.9041, 0.05674, 0.9044, 0.05652, 0.9045, 0.0564, 0.9042, 0.05667, 0.9041, 0.05652, 0.9045, 0.05632, 0.9046, 0.05615, 0.9043, 0.0564, 0.9042, 0.05632, 0.9046, 0.05615, 0.9048, 0.05592, 0.9045, 0.05615, 0.9043, 0.05615, 0.9048, 0.056, 0.9049, 0.05574, 0.9048, 0.05592, 0.9045, 0.056, 0.9049, 0.0559, 0.9051, 0.05561, 0.905, 0.05574, 0.9048, 0.0559, 0.9051, 0.05583, 0.9053, 0.05552, 0.9053, 0.05561, 0.905, 0.05583, 0.9053, 0.05581, 0.9056, 0.05549, 0.9056, 0.05552, 0.9053, 0.05581, 0.9056, 0.05583, 0.9058, 0.05552, 0.9059, 0.05549, 0.9056, 0.05583, 0.9058, 0.0559, 0.906, 0.05561, 0.9061, 0.05552, 0.9059, 0.0559, 0.906, 0.056, 0.9062, 0.05574, 0.9064, 0.05561, 0.9061, 0.056, 0.9062, 0.05615, 0.9064, 0.05592, 0.9066, 0.05574, 0.9064, 0.05615, 0.9064, 0.05632, 0.9065, 0.05615, 0.9068, 0.05592, 0.9066, 0.05632, 0.9065, 0.05652, 0.9066, 0.0564, 0.9069, 0.05615, 0.9068, 0.05652, 0.9066, 0.05674, 0.9067, 0.05667, 0.907, 0.0564, 0.9069, 0.05674, 0.9067, 0.05696, 0.9067, 0.05696, 0.907, 0.05667, 0.907, 0.05696, 0.9074, 0.05674, 0.9074, 0.05667, 0.9071, 0.05696, 0.907, 0.05674, 0.9074, 0.05652, 0.9074, 0.0564, 0.9071, 0.05667, 0.9071, 0.05652, 0.9074, 0.05632, 0.9075, 0.05615, 0.9073, 0.0564, 0.9071, 0.05632, 0.9075, 0.05615, 0.9077, 0.05592, 0.9075, 0.05615, 0.9073, 0.05615, 0.9077, 0.056, 0.9079, 0.05574, 0.9077, 0.05592, 0.9075, 0.056, 0.9079, 0.0559, 0.9081, 0.05561, 0.9079, 0.05574, 0.9077, 0.0559, 0.9081, 0.05583, 0.9083, 0.05552, 0.9082, 0.05561, 0.9079, 0.05583, 0.9083, 0.05581, 0.9085, 0.05549, 0.9085, 0.05552, 0.9082, 0.05581, 0.9085, 0.05583, 0.9087, 0.05552, 0.9088, 0.05549, 0.9085, 0.05583, 0.9087, 0.0559, 0.9089, 0.05561, 0.9091, 0.05552, 0.9088, 0.0559, 0.9089, 0.056, 0.9091, 0.05574, 0.9093, 0.05561, 0.9091, 0.056, 0.9091, 0.05615, 0.9093, 0.05592, 0.9095, 0.05574, 0.9093, 0.05372, 0.9181, 0.05372, 0.9181, 0.05372, 0.9181, 0.05372, 0.9181, 0.05663, 0.9261, 0.05645, 0.9261, 0.05645, 0.9181, 0.05663, 0.9181, 0.05411, 0.9181, 0.05433, 0.9181, 0.05433, 0.9261, 0.05411, 0.9261, 0.05388, 0.91, 0.05372, 0.91, 0.05372, 0.902, 0.05388, 0.902, 0.05391, 0.9181, 0.05411, 0.9181, 0.05411, 0.9261, 0.05391, 0.9261, 0.05407, 0.91, 0.05388, 0.91, 0.05388, 0.902, 0.05407, 0.902, 0.05372, 0.9181, 0.05391, 0.9181, 0.05391, 0.9261, 0.05372, 0.9261, 0.05427, 0.91, 0.05407, 0.91, 0.05407, 0.902, 0.05427, 0.902, 0.05494, 0.9181, 0.05472, 0.9181, 0.05472, 0.91, 0.05494, 0.91, 0.05388, 0.9181, 0.05372, 0.9181, 0.05372, 0.91, 0.05388, 0.91, 0.05449, 0.91, 0.05427, 0.91, 0.05427, 0.902, 0.05449, 0.902, 0.05515, 0.9181, 0.05494, 0.9181, 0.05494, 0.91, 0.05515, 0.91, 0.05407, 0.9181, 0.05388, 0.9181, 0.05388, 0.91, 0.05407, 0.91, 0.05472, 0.91, 0.05449, 0.91, 0.05449, 0.902, 0.05472, 0.902, 0.05533, 0.9181, 0.05515, 0.9181, 0.05515, 0.91, 0.05533, 0.91, 0.05427, 0.9181, 0.05407, 0.9181, 0.05407, 0.91, 0.05427, 0.91, 0.05494, 0.91, 0.05472, 0.91, 0.05472, 0.902, 0.05494, 0.902, 0.05549, 0.9181, 0.05533, 0.9181, 0.05533, 0.91, 0.05549, 0.91, 0.05449, 0.9181, 0.05427, 0.9181, 0.05427, 0.91, 0.05449, 0.91, 0.05515, 0.91, 0.05494, 0.91, 0.05494, 0.902, 0.05515, 0.902, 0.05536, 0.9261, 0.05518, 0.9261, 0.05518, 0.9181, 0.05536, 0.9181, 0.05472, 0.9181, 0.05449, 0.9181, 0.05449, 0.91, 0.05472, 0.91, 0.05533, 0.91, 0.05515, 0.91, 0.05515, 0.902, 0.05533, 0.902, 0.05557, 0.9261, 0.05536, 0.9261, 0.05536, 0.9181, 0.05557, 0.9181, 0.05549, 0.91, 0.05533, 0.91, 0.05533, 0.902, 0.05549, 0.902, 0.05579, 0.9261, 0.05557, 0.9261, 0.05557, 0.9181, 0.05579, 0.9181, 0.05499, 0.9181, 0.05518, 0.9181, 0.05518, 0.9261, 0.05499, 0.9261, 0.05602, 0.9261, 0.05579, 0.9261, 0.05579, 0.9181, 0.05602, 0.9181, 0.05478, 0.9181, 0.05499, 0.9181, 0.05499, 0.9261, 0.05478, 0.9261, 0.05624, 0.9261, 0.05602, 0.9261, 0.05602, 0.9181, 0.05624, 0.9181, 0.05456, 0.9181, 0.05478, 0.9181, 0.05478, 0.9261, 0.05456, 0.9261, 0.05645, 0.9261, 0.05624, 0.9261, 0.05624, 0.9181, 0.05645, 0.9181, 0.05372, 0.9181, 0.05372, 0.9181, 0.05372, 0.9181, 0.05372, 0.9181, 0.05372, 0.9181, 0.05372, 0.9181, 0.05372, 0.9181, 0.05372, 0.9181, 0.05372, 0.9181, 0.05372, 0.9181, 0.05372, 0.9181, 0.05372, 0.9181, 0.05372, 0.9181, 0.05372, 0.9181, 0.05372, 0.9181, 0.05372, 0.9181, 0.05372, 0.9181, 0.05372, 0.9181, 0.05372, 0.9181, 0.05372, 0.9181, 0.05372, 0.9181, 0.05372, 0.9181, 0.05372, 0.9181, 0.05372, 0.9181, 0.05372, 0.9181, 0.05372, 0.9181, 0.05372, 0.9181, 0.05372, 0.9181, 0.05372, 0.9181, 0.05372, 0.9181, 0.05372, 0.9181, 0.05372, 0.9181, 0.05372, 0.9181, 0.05372, 0.9181, 0.05372, 0.9181, 0.05372, 0.9181, 0.05372, 0.9181, 0.05372, 0.9181, 0.05372, 0.9181, 0.05372, 0.9181, 0.05372, 0.9181, 0.05372, 0.9181, 0.05372, 0.9181, 0.05372, 0.9181, 0.05372, 0.9181, 0.05372, 0.9181, 0.05372, 0.9181, 0.05372, 0.9181, 0.05372, 0.9181, 0.05372, 0.9181, 0.05372, 0.9181, 0.05372, 0.9181, 0.05372, 0.9181, 0.05372, 0.9181, 0.05372, 0.9181, 0.05372, 0.9181, 0.05372, 0.9181, 0.05372, 0.9181, 0.05372, 0.9181, 0.05372, 0.9181, 0.05372, 0.9181, 0.05372, 0.9181, 0.05372, 0.9181, 0.05372, 0.9181, 0.05372, 0.9181, 0.05372, 0.9181, 0.05372, 0.9181, 0.05372, 0.9181, 0.05372, 0.9181, 0.05372, 0.9181, 0.05372, 0.9181, 0.05372, 0.9181, 0.05372, 0.9181, 0.05372, 0.9181, 0.05372, 0.9181, 0.05372, 0.9181, 0.05372, 0.9181, 0.05372, 0.9181, 0.05372, 0.9181, 0.05372, 0.9181, 0.05372, 0.9181, 0.05372, 0.9181, 0.05372, 0.9181, 0.05372, 0.9181, 0.05372, 0.9181, 0.05372, 0.9181, 0.05372, 0.9181, 0.05372, 0.9181, 0.05372, 0.9181, 0.05372, 0.9181, 0.05372, 0.9181, 0.05372, 0.9181, 0.05372, 0.9181, 0.05372, 0.9181, 0.05372, 0.9181, 0.05372, 0.9181, 0.05372, 0.9181, 0.05372, 0.9181, 0.05372, 0.9181, 0.05372, 0.9181, 0.05372, 0.9181, 0.05372, 0.9181, 0.05372, 0.9181, 0.05372, 0.9181, 0.05372, 0.9181, 0.05372, 0.9181, 0.05372, 0.9181, 0.05372, 0.9181, 0.05372, 0.9181, 0.05372, 0.9181, 0.05372, 0.9181, 0.05372, 0.9181, 0.05372, 0.9181, 0.05372, 0.9181, 0.05372, 0.9181, 0.05372, 0.9181, 0.05372, 0.9181, 0.05372, 0.9181, 0.05372, 0.9181, 0.05372, 0.9181, 0.05372, 0.9181, 0.05372, 0.9181, 0.05372, 0.9181, 0.05372, 0.9181, 0.05372, 0.9181, 0.05372, 0.9181, 0.05372, 0.9181, 0.05372, 0.9181, 0.333, 0.9251, 0.3505, 0.9213, 0.3305, 0.5374, 0.3128, 0.5437, 0.05372, 0.9181, 0.05372, 0.9181, 0.05372, 0.9181, 0.05372, 0.9181, 0.05372, 0.9181, 0.05372, 0.9181, 0.05372, 0.9181, 0.05372, 0.9181, 0.05372, 0.9181, 0.05372, 0.9181, 0.05372, 0.9181, 0.05372, 0.9181, 0.05372, 0.9181, 0.05372, 0.9181, 0.05372, 0.9181, 0.05372, 0.9181, 0.05372, 0.9181, 0.05372, 0.9181, 0.05372, 0.9181, 0.05372, 0.9181, 0.05372, 0.9181, 0.05372, 0.9181, 0.05372, 0.9181, 0.05372, 0.9181, 0.05372, 0.9181, 0.05372, 0.9181, 0.05372, 0.9181, 0.05372, 0.9181, 0.05372, 0.9181, 0.05372, 0.9181, 0.05372, 0.9181, 0.05372, 0.9181, 0.05372, 0.9181, 0.05372, 0.9181, 0.05372, 0.9181, 0.05372, 0.9181, 0.05372, 0.9181, 0.05372, 0.9181, 0.05372, 0.9181, 0.05372, 0.9181, 0.05372, 0.9181, 0.05372, 0.9181, 0.05372, 0.9181, 0.05372, 0.9181, 0.05372, 0.9181, 0.05372, 0.9181, 0.05372, 0.9181, 0.05372, 0.9181, 0.05372, 0.9181, 0.05372, 0.9181, 0.05372, 0.9181, 0.05372, 0.9181, 0.05372, 0.9181, 0.05372, 0.9181, 0.05372, 0.9181, 0.05372, 0.9181, 0.05372, 0.9181, 0.05372, 0.9181, 0.05372, 0.9181, 0.05372, 0.9181, 0.05372, 0.9181, 0.05372, 0.9181, 0.05372, 0.9181, 0.05372, 0.9181, 0.05372, 0.9181, 0.05372, 0.9181, 0.05372, 0.9181, 0.05372, 0.9181, 0.05372, 0.9181, 0.05372, 0.9181, 0.05372, 0.9181, 0.05372, 0.9181, 0.05372, 0.9181, 0.05372, 0.9181, 0.05372, 0.9181, 0.05372, 0.9181, 0.05372, 0.9181, 0.05372, 0.9181, 0.05372, 0.9181, 0.05372, 0.9181, 0.05372, 0.9181, 0.05372, 0.9181, 0.05372, 0.9181, 0.05372, 0.9181, 0.05372, 0.9181, 0.05372, 0.9181, 0.05372, 0.9181, 0.05372, 0.9181, 0.05372, 0.9181, 0.05372, 0.9181, 0.05372, 0.9181, 0.05372, 0.9181, 0.05372, 0.9181, 0.05372, 0.9181, 0.05372, 0.9181, 0.05372, 0.9181, 0.05372, 0.9181, 0.05372, 0.9181, 0.05372, 0.9181, 0.05372, 0.9181, 0.05372, 0.9181, 0.05372, 0.9181, 0.05372, 0.9181, 0.05372, 0.9181, 0.05372, 0.9181, 0.05372, 0.9181, 0.05372, 0.9181, 0.05372, 0.9181, 0.05372, 0.9181, 0.05372, 0.9181, 0.05372, 0.9181, 0.05372, 0.9181, 0.05372, 0.9181, 0.05372, 0.9181, 0.05372, 0.9181, 0.05372, 0.9181, 0.05372, 0.9181, 0.05372, 0.9181, 0.05372, 0.9181, 0.05372, 0.9181, 0.05372, 0.9181, 0.05372, 0.9181, 0.05372, 0.9181, 0.05372, 0.9181, 0.2587, 0.5591, 0.2769, 0.5548, 0.2639, 0.06718, 0.2485, 0.06956, 0.6, 0.9181, 0.6166, 0.922, 0.6365, 0.5386, 0.6191, 0.532, 0.3144, 0.9287, 0.333, 0.9251, 0.3128, 0.5437, 0.2949, 0.5496, 0.5841, 0.9141, 0.6, 0.9181, 0.6191, 0.532, 0.6019, 0.5254, 0.2945, 0.9318, 0.3144, 0.9287, 0.2949, 0.5496, 0.2769, 0.5548, 0.5689, 0.9103, 0.5841, 0.9141, 0.6019, 0.5254, 0.5848, 0.5191, 0.2734, 0.9344, 0.2945, 0.9318, 0.2769, 0.5548, 0.2587, 0.5591, 0.5541, 0.9067, 0.5689, 0.9103, 0.5848, 0.5191, 0.5678, 0.5132, 0.251, 0.9363, 0.2734, 0.9344, 0.2587, 0.5591, 0.2404, 0.5623, 0.5396, 0.9036, 0.5541, 0.9067, 0.5678, 0.5132, 0.551, 0.508, 0.2276, 0.9375, 0.251, 0.9363, 0.2404, 0.5623, 0.222, 0.5644, 0.5254, 0.901, 0.5396, 0.9036, 0.551, 0.508, 0.5341, 0.5037, 0.763, 0.938, 0.787, 0.9375, 0.7814, 0.5644, 0.7629, 0.5651, 0.5114, 0.8991, 0.5254, 0.901, 0.5341, 0.5037, 0.5173, 0.5005, 0.739, 0.9377, 0.763, 0.938, 0.7629, 0.5651, 0.7445, 0.5646, 0.4975, 0.8979, 0.5114, 0.8991, 0.5173, 0.5005, 0.5006, 0.4984, 0.7157, 0.9366, 0.739, 0.9377, 0.7445, 0.5646, 0.7261, 0.5628, 0.4132, 0.9061, 0.4277, 0.9031, 0.4165, 0.5071, 0.3995, 0.5121, 0.4837, 0.8974, 0.4975, 0.8979, 0.5006, 0.4984, 0.4838, 0.4976, 0.6934, 0.9348, 0.7157, 0.9366, 0.7261, 0.5628, 0.7079, 0.5598, 0.3983, 0.9096, 0.4132, 0.9061, 0.3995, 0.5121, 0.3825, 0.5179, 0.4698, 0.8977, 0.4837, 0.8974, 0.4838, 0.4976, 0.467, 0.4982, 0.6723, 0.9323, 0.6934, 0.9348, 0.7079, 0.5598, 0.6897, 0.5557, 0.383, 0.9134, 0.3983, 0.9096, 0.3825, 0.5179, 0.3653, 0.5242, 0.4559, 0.8988, 0.4698, 0.8977, 0.467, 0.4982, 0.4502, 0.5, 0.6526, 0.9293, 0.6723, 0.9323, 0.6897, 0.5557, 0.6718, 0.5507, 0.3671, 0.9173, 0.383, 0.9134, 0.3653, 0.5242, 0.3479, 0.5308, 0.4419, 0.9006, 0.4559, 0.8988, 0.4502, 0.5, 0.4334, 0.503, 0.634, 0.9258, 0.6526, 0.9293, 0.6718, 0.5507, 0.6541, 0.5449, 0.3505, 0.9213, 0.3671, 0.9173, 0.3479, 0.5308, 0.3305, 0.5374, 0.4277, 0.9031, 0.4419, 0.9006, 0.4334, 0.503, 0.4165, 0.5071, 0.6166, 0.922, 0.634, 0.9258, 0.6541, 0.5449, 0.6365, 0.5386, 0.05665, 0.9041, 0.05644, 0.9041, 0.05624, 0.9041, 0.05605, 0.904, 0.05588, 0.9039, 0.05573, 0.9037, 0.05561, 0.9035, 0.05553, 0.9034, 0.05549, 0.9032, 0.05549, 0.9029, 0.05553, 0.9027, 0.05561, 0.9025, 0.05573, 0.9024, 0.05588, 0.9022, 0.05605, 0.9021, 0.05624, 0.902, 0.05644, 0.902, 0.05665, 0.902, 0.05686, 0.902, 0.05705, 0.9021, 0.05722, 0.9022, 0.05737, 0.9024, 0.05748, 0.9025, 0.05756, 0.9027, 0.0576, 0.9029, 0.0576, 0.9032, 0.05756, 0.9034, 0.05748, 0.9035, 0.05737, 0.9037, 0.05722, 0.9039, 0.05705, 0.904, 0.05686, 0.9041, 0.5678, 0.5132, 0.5848, 0.5191, 0.6034, 0.04734, 0.5852, 0.04407, 0.2404, 0.5623, 0.2587, 0.5591, 0.2485, 0.06956, 0.2332, 0.07135, 0.551, 0.508, 0.5678, 0.5132, 0.5852, 0.04407, 0.5663, 0.04119, 0.222, 0.5644, 0.2404, 0.5623, 0.2332, 0.07135, 0.2181, 0.07249, 0.5341, 0.5037, 0.551, 0.508, 0.5663, 0.04119, 0.5467, 0.0388, 0.7629, 0.5651, 0.7814, 0.5644, 0.7775, 0.07249, 0.7624, 0.07291, 0.5173, 0.5005, 0.5341, 0.5037, 0.5467, 0.0388, 0.5264, 0.03701, 0.7445, 0.5646, 0.7629, 0.5651, 0.7624, 0.07291, 0.7474, 0.07262, 0.5006, 0.4984, 0.5173, 0.5005, 0.5264, 0.03701, 0.5057, 0.03588, 0.7261, 0.5628, 0.7445, 0.5646, 0.7474, 0.07262, 0.7323, 0.07162, 0.3995, 0.5121, 0.4165, 0.5071, 0.4021, 0.04069, 0.3827, 0.04349, 0.4838, 0.4976, 0.5006, 0.4984, 0.5057, 0.03588, 0.4847, 0.03545, 0.7079, 0.5598, 0.7261, 0.5628, 0.7323, 0.07162, 0.7172, 0.06995, 0.3825, 0.5179, 0.3995, 0.5121, 0.3827, 0.04349, 0.3641, 0.04669, 0.467, 0.4982, 0.4838, 0.4976, 0.4847, 0.03545, 0.4636, 0.03575, 0.6897, 0.5557, 0.7079, 0.5598, 0.7172, 0.06995, 0.7019, 0.06768, 0.3653, 0.5242, 0.3825, 0.5179, 0.3641, 0.04669, 0.3461, 0.05019, 0.4502, 0.5, 0.467, 0.4982, 0.4636, 0.03575, 0.4426, 0.03675, 0.6718, 0.5507, 0.6897, 0.5557, 0.7019, 0.06768, 0.6864, 0.06488, 0.3479, 0.5308, 0.3653, 0.5242, 0.3461, 0.05019, 0.3287, 0.05383, 0.4334, 0.503, 0.4502, 0.5, 0.4426, 0.03675, 0.4221, 0.03842, 0.6541, 0.5449, 0.6718, 0.5507, 0.6864, 0.06488, 0.6706, 0.06167, 0.3305, 0.5374, 0.3479, 0.5308, 0.3287, 0.05383, 0.3119, 0.05749, 0.4165, 0.5071, 0.4334, 0.503, 0.4221, 0.03842, 0.4021, 0.04069, 0.6365, 0.5386, 0.6541, 0.5449, 0.6706, 0.06167, 0.6545, 0.05818, 0.3128, 0.5437, 0.3305, 0.5374, 0.3119, 0.05749, 0.2955, 0.06103, 0.6191, 0.532, 0.6365, 0.5386, 0.6545, 0.05818, 0.638, 0.05453, 0.2949, 0.5496, 0.3128, 0.5437, 0.2955, 0.06103, 0.2796, 0.0643, 0.6019, 0.5254, 0.6191, 0.532, 0.638, 0.05453, 0.621, 0.05087, 0.2769, 0.5548, 0.2949, 0.5496, 0.2796, 0.0643, 0.2639, 0.06718, 0.5848, 0.5191, 0.6019, 0.5254, 0.621, 0.05087, 0.6034, 0.04734, 0.4665, 0.3871, 0.4838, 0.3865, 0.4838, 0.3865, 0.4665, 0.3871, 0.5835, 0.6119, 0.5667, 0.6048, 0.5667, 0.6048, 0.5835, 0.6119, 0.3798, 0.4107, 0.3971, 0.4038, 0.3971, 0.4038, 0.3798, 0.4107, 0.4838, 0.3865, 0.5011, 0.3874, 0.5011, 0.3874, 0.4838, 0.3865, 0.6006, 0.6195, 0.5835, 0.6119, 0.5835, 0.6119, 0.6006, 0.6195, 0.3971, 0.4038, 0.4145, 0.3978, 0.4145, 0.3978, 0.3971, 0.4038, 0.5011, 0.3874, 0.5184, 0.3899, 0.5184, 0.3899, 0.5011, 0.3874, 0.6177, 0.6274, 0.6006, 0.6195, 0.6006, 0.6195, 0.6177, 0.6274, 0.5184, 0.3899, 0.5357, 0.3937, 0.5357, 0.3937, 0.5184, 0.3899, 0.6351, 0.6353, 0.6177, 0.6274, 0.6177, 0.6274, 0.6351, 0.6353, 0.5357, 0.3937, 0.553, 0.3989, 0.553, 0.3989, 0.5357, 0.3937, 0.6528, 0.6428, 0.6351, 0.6353, 0.6351, 0.6353, 0.6528, 0.6428, 0.553, 0.3989, 0.5702, 0.4051, 0.5702, 0.4051, 0.553, 0.3989, 0.6706, 0.6497, 0.6528, 0.6428, 0.6528, 0.6428, 0.6706, 0.6497, 0.5702, 0.4051, 0.5875, 0.4121, 0.5875, 0.4121, 0.5702, 0.4051, 0.6887, 0.6557, 0.6706, 0.6497, 0.6706, 0.6497, 0.6887, 0.6557, 0.5875, 0.4121, 0.6048, 0.4198, 0.6048, 0.4198, 0.5875, 0.4121, 0.7071, 0.6606, 0.6887, 0.6557, 0.6887, 0.6557, 0.7071, 0.6606, 0.6048, 0.4198, 0.6221, 0.4276, 0.6221, 0.4276, 0.6048, 0.4198, 0.7256, 0.6642, 0.7071, 0.6606, 0.7071, 0.6606, 0.7256, 0.6642, 0.6221, 0.4276, 0.6395, 0.4355, 0.6395, 0.4355, 0.6221, 0.4276, 0.7443, 0.6664, 0.7256, 0.6642, 0.7256, 0.6642, 0.7443, 0.6664, 0.6395, 0.4355, 0.6569, 0.443, 0.6569, 0.443, 0.6395, 0.4355, 0.763, 0.667, 0.7443, 0.6664, 0.7443, 0.6664, 0.763, 0.667, 0.6569, 0.443, 0.6744, 0.45, 0.6744, 0.45, 0.6569, 0.443, 0.7818, 0.6661, 0.763, 0.667, 0.763, 0.667, 0.7818, 0.6661, 0.6744, 0.45, 0.692, 0.456, 0.692, 0.456, 0.6744, 0.45, 0.2411, 0.6637, 0.2224, 0.6661, 0.2224, 0.6661, 0.2411, 0.6637, 0.692, 0.456, 0.7096, 0.4609, 0.7096, 0.4609, 0.692, 0.456, 0.2597, 0.6598, 0.2411, 0.6637, 0.2411, 0.6637, 0.2597, 0.6598, 0.7096, 0.4609, 0.7273, 0.4645, 0.7273, 0.4645, 0.7096, 0.4609, 0.03579, 0.9462, 0.03396, 0.9467, 0.03396, 0.9467, 0.03579, 0.9462, 0.2392, 0.4639, 0.257, 0.46, 0.257, 0.46, 0.2392, 0.4639, 0.06072, 0.9361, 0.05979, 0.9358, 0.05979, 0.9358, 0.06072, 0.9361, 0.2214, 0.4663, 0.2392, 0.4639, 0.2392, 0.4639, 0.2214, 0.4663, 0.05979, 0.9358, 0.05887, 0.9356, 0.05887, 0.9356, 0.05979, 0.9358, 0.7629, 0.4673, 0.7808, 0.4663, 0.7808, 0.4663, 0.7629, 0.4673, 0.05887, 0.9356, 0.05795, 0.9355, 0.05795, 0.9355, 0.05887, 0.9356, 0.04962, 0.9405, 0.04796, 0.9411, 0.04796, 0.9411, 0.04962, 0.9405, 0.7451, 0.4666, 0.7629, 0.4673, 0.7629, 0.4673, 0.7451, 0.4666, 0.05795, 0.9355, 0.05704, 0.9354, 0.05704, 0.9354, 0.05795, 0.9355, 0.04796, 0.9411, 0.04628, 0.9418, 0.04628, 0.9418, 0.04796, 0.9411, 0.7273, 0.4645, 0.7451, 0.4666, 0.7451, 0.4666, 0.7273, 0.4645, 0.05704, 0.9354, 0.05612, 0.9354, 0.05612, 0.9354, 0.05704, 0.9354, 0.04628, 0.9418, 0.04458, 0.9426, 0.04458, 0.9426, 0.04628, 0.9418, 0.7096, 0.4609, 0.7273, 0.4645, 0.7273, 0.4645, 0.7096, 0.4609, 0.05612, 0.9354, 0.0552, 0.9356, 0.0552, 0.9356, 0.05612, 0.9354, 0.04458, 0.9426, 0.04287, 0.9434, 0.04287, 0.9434, 0.04458, 0.9426, 0.692, 0.456, 0.7096, 0.4609, 0.7096, 0.4609, 0.692, 0.456, 0.4507, 0.5891, 0.4341, 0.5927, 0.4341, 0.5927, 0.4507, 0.5891, 0.04287, 0.9434, 0.04113, 0.9441, 0.04113, 0.9441, 0.04287, 0.9434, 0.6744, 0.45, 0.692, 0.456, 0.692, 0.456, 0.6744, 0.45, 0.05128, 0.9401, 0.04962, 0.9405, 0.04962, 0.9405, 0.05128, 0.9401, 0.04113, 0.9441, 0.03938, 0.9449, 0.03938, 0.9449, 0.04113, 0.9441, 0.6569, 0.443, 0.6744, 0.45, 0.6744, 0.45, 0.6569, 0.443, 0.03938, 0.9449, 0.0376, 0.9456, 0.0376, 0.9456, 0.03938, 0.9449, 0.6395, 0.4355, 0.6569, 0.443, 0.6569, 0.443, 0.6395, 0.4355, 0.0376, 0.9456, 0.03579, 0.9462, 0.03579, 0.9462, 0.0376, 0.9456, 0.6221, 0.4276, 0.6395, 0.4355, 0.6395, 0.4355, 0.6221, 0.4276, 0.03579, 0.9462, 0.03396, 0.9467, 0.03396, 0.9467, 0.03579, 0.9462, 0.6048, 0.4198, 0.6221, 0.4276, 0.6221, 0.4276, 0.6048, 0.4198, 0.2597, 0.6598, 0.2411, 0.6637, 0.2411, 0.6637, 0.2597, 0.6598, 0.5875, 0.4121, 0.6048, 0.4198, 0.6048, 0.4198, 0.5875, 0.4121, 0.2411, 0.6637, 0.2224, 0.6661, 0.2224, 0.6661, 0.2411, 0.6637, 0.4669, 0.5017, 0.4838, 0.5011, 0.4837, 0.5863, 0.4672, 0.5869, 0.6901, 0.5705, 0.7082, 0.5754, 0.7071, 0.6606, 0.6887, 0.6557, 0.3475, 0.5407, 0.3648, 0.5328, 0.3666, 0.618, 0.3493, 0.6259, 0.4331, 0.5075, 0.45, 0.5039, 0.4507, 0.5891, 0.4341, 0.5927, 0.6545, 0.5576, 0.6722, 0.5645, 0.6706, 0.6497, 0.6528, 0.6428, 0.33, 0.5486, 0.3475, 0.5407, 0.3493, 0.6259, 0.3319, 0.6338, 0.4161, 0.5124, 0.4331, 0.5075, 0.4341, 0.5927, 0.4174, 0.5976, 0.637, 0.5501, 0.6545, 0.5576, 0.6528, 0.6428, 0.6351, 0.6353, 0.3124, 0.5562, 0.33, 0.5486, 0.3319, 0.6338, 0.3142, 0.6414, 0.3991, 0.5184, 0.4161, 0.5124, 0.4174, 0.5976, 0.4006, 0.6036, 0.2946, 0.5633, 0.3124, 0.5562, 0.3142, 0.6414, 0.2962, 0.6485, 0.6024, 0.5343, 0.6196, 0.5422, 0.6177, 0.6274, 0.6006, 0.6195, 0.2766, 0.5695, 0.2946, 0.5633, 0.2962, 0.6485, 0.278, 0.6547, 0.5852, 0.5267, 0.6024, 0.5343, 0.6006, 0.6195, 0.5835, 0.6119, 0.2585, 0.5746, 0.2766, 0.5695, 0.278, 0.6547, 0.2597, 0.6598, 0.5682, 0.5196, 0.5852, 0.5267, 0.5835, 0.6119, 0.5667, 0.6048, 0.2403, 0.5785, 0.2585, 0.5746, 0.2597, 0.6598, 0.2411, 0.6637, 0.5513, 0.5134, 0.5682, 0.5196, 0.5667, 0.6048, 0.55, 0.5986, 0.222, 0.5809, 0.2403, 0.5785, 0.2411, 0.6637, 0.2224, 0.6661, 0.5344, 0.5083, 0.5513, 0.5134, 0.55, 0.5986, 0.5333, 0.5935, 0.763, 0.5818, 0.7813, 0.5809, 0.7818, 0.6661, 0.763, 0.667, 0.5175, 0.5044, 0.5344, 0.5083, 0.5333, 0.5935, 0.5168, 0.5896, 0.7446, 0.5812, 0.763, 0.5818, 0.763, 0.667, 0.7443, 0.6664, 0.5006, 0.502, 0.5175, 0.5044, 0.5168, 0.5896, 0.5002, 0.5872, 0.7263, 0.579, 0.7446, 0.5812, 0.7443, 0.6664, 0.7256, 0.6642, 0.4838, 0.5011, 0.5006, 0.502, 0.5002, 0.5872, 0.4837, 0.5863, 0.6196, 0.5422, 0.637, 0.5501, 0.6351, 0.6353, 0.6177, 0.6274, 0.7082, 0.5754, 0.7263, 0.579, 0.7256, 0.6642, 0.7071, 0.6606, 0.3648, 0.5328, 0.382, 0.5253, 0.3837, 0.6105, 0.3666, 0.618, 0.45, 0.5039, 0.4669, 0.5017, 0.4672, 0.5869, 0.4507, 0.5891, 0.6722, 0.5645, 0.6901, 0.5705, 0.6887, 0.6557, 0.6706, 0.6497, 0.3624, 0.4183, 0.3798, 0.4107, 0.3798, 0.4107, 0.3624, 0.4183, 0.5667, 0.6048, 0.55, 0.5986, 0.55, 0.5986, 0.5667, 0.6048, 0.4492, 0.3893, 0.4665, 0.3871, 0.4665, 0.3871, 0.4492, 0.3893, 0.3449, 0.4261, 0.3624, 0.4183, 0.3624, 0.4183, 0.3449, 0.4261, 0.06072, 0.9361, 0.05979, 0.9358, 0.05979, 0.9358, 0.06072, 0.9361, 0.4318, 0.3929, 0.4492, 0.3893, 0.4492, 0.3893, 0.4318, 0.3929, 0.3275, 0.434, 0.3449, 0.4261, 0.3449, 0.4261, 0.3275, 0.434, 0.05979, 0.9358, 0.05887, 0.9356, 0.05887, 0.9356, 0.05979, 0.9358, 0.4145, 0.3978, 0.4318, 0.3929, 0.4318, 0.3929, 0.4145, 0.3978, 0.3099, 0.4416, 0.3275, 0.434, 0.3275, 0.434, 0.3099, 0.4416, 0.05887, 0.9356, 0.05795, 0.9355, 0.05795, 0.9355, 0.05887, 0.9356, 0.04962, 0.9405, 0.04796, 0.9411, 0.04796, 0.9411, 0.04962, 0.9405, 0.2924, 0.4487, 0.3099, 0.4416, 0.3099, 0.4416, 0.2924, 0.4487, 0.05795, 0.9355, 0.05704, 0.9354, 0.05704, 0.9354, 0.05795, 0.9355, 0.04796, 0.9411, 0.04628, 0.9418, 0.04628, 0.9418, 0.04796, 0.9411, 0.2747, 0.4549, 0.2924, 0.4487, 0.2924, 0.4487, 0.2747, 0.4549, 0.05704, 0.9354, 0.05612, 0.9354, 0.05612, 0.9354, 0.05704, 0.9354, 0.04628, 0.9418, 0.04458, 0.9426, 0.04458, 0.9426, 0.04628, 0.9418, 0.257, 0.46, 0.2747, 0.4549, 0.2747, 0.4549, 0.257, 0.46, 0.05612, 0.9354, 0.0552, 0.9356, 0.0552, 0.9356, 0.05612, 0.9354, 0.04458, 0.9426, 0.04287, 0.9434, 0.04287, 0.9434, 0.04458, 0.9426, 0.2392, 0.4639, 0.257, 0.46, 0.257, 0.46, 0.2392, 0.4639, 0.4507, 0.5891, 0.4341, 0.5927, 0.4341, 0.5927, 0.4507, 0.5891, 0.04287, 0.9434, 0.04113, 0.9441, 0.04113, 0.9441, 0.04287, 0.9434, 0.2214, 0.4663, 0.2392, 0.4639, 0.2392, 0.4639, 0.2214, 0.4663, 0.05128, 0.9401, 0.04962, 0.9405, 0.04962, 0.9405, 0.05128, 0.9401, 0.04113, 0.9441, 0.03938, 0.9449, 0.03938, 0.9449, 0.04113, 0.9441, 0.7629, 0.4673, 0.7808, 0.4663, 0.7808, 0.4663, 0.7629, 0.4673, 0.03938, 0.9449, 0.0376, 0.9456, 0.0376, 0.9456, 0.03938, 0.9449, 0.7451, 0.4666, 0.7629, 0.4673, 0.7629, 0.4673, 0.7451, 0.4666, 0.0376, 0.9456, 0.03579, 0.9462, 0.03579, 0.9462, 0.0376, 0.9456, 0.7273, 0.4645, 0.7451, 0.4666, 0.7451, 0.4666, 0.7273, 0.4645, 0.5853, 0.5211, 0.5683, 0.5141, 0.5683, 0.5141, 0.5853, 0.5211, 0.6202, 0.516, 0.6375, 0.5239, 0.6375, 0.5239, 0.6202, 0.516, 0.7447, 0.5756, 0.7264, 0.5735, 0.7264, 0.5735, 0.7447, 0.5756, 0.2218, 0.5548, 0.24, 0.5523, 0.24, 0.5523, 0.2218, 0.5548, 0.4498, 0.4777, 0.4668, 0.4755, 0.4668, 0.4755, 0.4498, 0.4777, 0.7085, 0.5493, 0.7266, 0.5529, 0.7266, 0.5529, 0.7085, 0.5493, 0.6546, 0.552, 0.6371, 0.5445, 0.6371, 0.5445, 0.6546, 0.552, 0.2584, 0.569, 0.2402, 0.5729, 0.2402, 0.5729, 0.2584, 0.569, 0.2941, 0.5371, 0.3118, 0.5301, 0.3118, 0.5301, 0.2941, 0.5371, 0.6727, 0.5384, 0.6905, 0.5444, 0.6905, 0.5444, 0.6727, 0.5384, 0.4161, 0.5068, 0.399, 0.5128, 0.399, 0.5128, 0.4161, 0.5068, 0.5347, 0.4821, 0.5517, 0.4873, 0.5517, 0.4873, 0.5347, 0.4821, 0.3299, 0.543, 0.3122, 0.5506, 0.3122, 0.5506, 0.3299, 0.543, 0.3469, 0.5145, 0.3642, 0.5067, 0.3642, 0.5067, 0.3469, 0.5145, 0.5683, 0.5141, 0.5513, 0.5079, 0.5513, 0.5079, 0.5683, 0.5141, 0.3815, 0.4991, 0.3987, 0.4922, 0.3987, 0.4922, 0.3815, 0.4991, 0.6029, 0.5082, 0.6202, 0.516, 0.6202, 0.516, 0.6029, 0.5082, 0.5006, 0.4964, 0.4838, 0.4955, 0.4838, 0.4955, 0.5006, 0.4964, 0.763, 0.5557, 0.7812, 0.5548, 0.7812, 0.5548, 0.763, 0.5557, 0.3819, 0.5197, 0.3647, 0.5273, 0.3647, 0.5273, 0.3819, 0.5197, 0.6371, 0.5445, 0.6197, 0.5366, 0.6197, 0.5366, 0.6371, 0.5445, 0.4328, 0.4813, 0.4498, 0.4777, 0.4498, 0.4777, 0.4328, 0.4813, 0.2402, 0.5729, 0.2219, 0.5753, 0.2219, 0.5753, 0.2402, 0.5729, 0.2762, 0.5433, 0.2941, 0.5371, 0.2941, 0.5371, 0.2762, 0.5433, 0.4669, 0.4961, 0.45, 0.4983, 0.45, 0.4983, 0.4669, 0.4961, 0.7264, 0.5735, 0.7082, 0.5699, 0.7082, 0.5699, 0.7264, 0.5735, 0.4668, 0.4755, 0.4838, 0.4749, 0.4838, 0.4749, 0.4668, 0.4755, 0.5177, 0.4783, 0.5347, 0.4821, 0.5347, 0.4821, 0.5177, 0.4783, 0.3122, 0.5506, 0.2945, 0.5577, 0.2945, 0.5577, 0.3122, 0.5506, 0.6902, 0.565, 0.6723, 0.5589, 0.6723, 0.5589, 0.6902, 0.565, 0.6551, 0.5314, 0.6727, 0.5384, 0.6727, 0.5384, 0.6551, 0.5314, 0.5513, 0.5079, 0.5344, 0.5027, 0.5344, 0.5027, 0.5513, 0.5079, 0.6569, 0.443, 0.6744, 0.45, 0.6728, 0.5328, 0.6552, 0.5259, 0.4318, 0.3929, 0.4492, 0.3893, 0.4498, 0.4721, 0.4327, 0.4757, 0.3449, 0.4261, 0.3624, 0.4183, 0.3641, 0.5011, 0.3468, 0.509, 0.382, 0.5253, 0.3991, 0.5184, 0.4006, 0.6036, 0.3837, 0.6105, 0.7096, 0.4609, 0.7273, 0.4645, 0.7266, 0.5473, 0.7086, 0.5437, 0.6221, 0.4276, 0.6395, 0.4355, 0.6377, 0.5183, 0.6203, 0.5105, 0.4838, 0.3865, 0.5011, 0.3874, 0.5008, 0.4703, 0.4838, 0.4693, 0.7273, 0.4645, 0.7451, 0.4666, 0.7448, 0.5495, 0.7266, 0.5473, 0.5011, 0.3874, 0.5184, 0.3899, 0.5177, 0.4727, 0.5008, 0.4703, 0.7451, 0.4666, 0.7629, 0.4673, 0.763, 0.5501, 0.7448, 0.5495, 0.5184, 0.3899, 0.5357, 0.3937, 0.5347, 0.4766, 0.5177, 0.4727, 0.7629, 0.4673, 0.7808, 0.4663, 0.7812, 0.5492, 0.763, 0.5501, 0.5357, 0.3937, 0.553, 0.3989, 0.5517, 0.4817, 0.5347, 0.4766, 0.2214, 0.4663, 0.2392, 0.4639, 0.24, 0.5467, 0.2218, 0.5492, 0.553, 0.3989, 0.5702, 0.4051, 0.5688, 0.4879, 0.5517, 0.4817, 0.2392, 0.4639, 0.257, 0.46, 0.2581, 0.5429, 0.24, 0.5467, 0.5702, 0.4051, 0.5875, 0.4121, 0.5859, 0.495, 0.5688, 0.4879, 0.257, 0.46, 0.2747, 0.4549, 0.2761, 0.5377, 0.2581, 0.5429, 0.5875, 0.4121, 0.6048, 0.4198, 0.603, 0.5026, 0.5859, 0.495, 0.2747, 0.4549, 0.2924, 0.4487, 0.294, 0.5315, 0.2761, 0.5377, 0.6048, 0.4198, 0.6221, 0.4276, 0.6203, 0.5105, 0.603, 0.5026, 0.2924, 0.4487, 0.3099, 0.4416, 0.3117, 0.5245, 0.294, 0.5315, 0.3971, 0.4038, 0.4145, 0.3978, 0.4157, 0.4806, 0.3986, 0.4867, 0.3099, 0.4416, 0.3275, 0.434, 0.3293, 0.5169, 0.3117, 0.5245, 0.6395, 0.4355, 0.6569, 0.443, 0.6552, 0.5259, 0.6377, 0.5183, 0.4145, 0.3978, 0.4318, 0.3929, 0.4327, 0.4757, 0.4157, 0.4806, 0.3275, 0.434, 0.3449, 0.4261, 0.3468, 0.509, 0.3293, 0.5169, 0.6744, 0.45, 0.692, 0.456, 0.6906, 0.5388, 0.6728, 0.5328, 0.4492, 0.3893, 0.4665, 0.3871, 0.4668, 0.47, 0.4498, 0.4721, 0.692, 0.456, 0.7096, 0.4609, 0.7086, 0.5437, 0.6906, 0.5388, 0.4665, 0.3871, 0.4838, 0.3865, 0.4838, 0.4693, 0.4668, 0.47, 0.3798, 0.4107, 0.3971, 0.4038, 0.3986, 0.4867, 0.3814, 0.4936, 0.7085, 0.5493, 0.6905, 0.5444, 0.6906, 0.5388, 0.7086, 0.5437, 0.4838, 0.4749, 0.4668, 0.4755, 0.4668, 0.47, 0.4838, 0.4693, 0.3987, 0.4922, 0.3815, 0.4991, 0.3814, 0.4936, 0.3986, 0.4867, 0.7266, 0.5529, 0.7085, 0.5493, 0.7086, 0.5437, 0.7266, 0.5473, 0.5007, 0.4758, 0.4838, 0.4749, 0.4838, 0.4693, 0.5008, 0.4703, 0.4158, 0.4862, 0.3987, 0.4922, 0.3986, 0.4867, 0.4157, 0.4806, 0.7447, 0.555, 0.7266, 0.5529, 0.7266, 0.5473, 0.7448, 0.5495, 0.5177, 0.4783, 0.5007, 0.4758, 0.5008, 0.4703, 0.5177, 0.4727, 0.763, 0.5557, 0.7447, 0.555, 0.7448, 0.5495, 0.763, 0.5501, 0.5347, 0.4821, 0.5177, 0.4783, 0.5177, 0.4727, 0.5347, 0.4766, 0.7812, 0.5548, 0.763, 0.5557, 0.763, 0.5501, 0.7812, 0.5492, 0.5517, 0.4873, 0.5347, 0.4821, 0.5347, 0.4766, 0.5517, 0.4817, 0.24, 0.5523, 0.2218, 0.5548, 0.2218, 0.5492, 0.24, 0.5467, 0.5687, 0.4935, 0.5517, 0.4873, 0.5517, 0.4817, 0.5688, 0.4879, 0.2582, 0.5485, 0.24, 0.5523, 0.24, 0.5467, 0.2581, 0.5429, 0.5858, 0.5005, 0.5687, 0.4935, 0.5688, 0.4879, 0.5859, 0.495, 0.2762, 0.5433, 0.2582, 0.5485, 0.2581, 0.5429, 0.2761, 0.5377, 0.6029, 0.5082, 0.5858, 0.5005, 0.5859, 0.495, 0.603, 0.5026, 0.2941, 0.5371, 0.2762, 0.5433, 0.2761, 0.5377, 0.294, 0.5315, 0.6202, 0.516, 0.6029, 0.5082, 0.603, 0.5026, 0.6203, 0.5105, 0.3118, 0.5301, 0.2941, 0.5371, 0.294, 0.5315, 0.3117, 0.5245, 0.6375, 0.5239, 0.6202, 0.516, 0.6203, 0.5105, 0.6377, 0.5183, 0.3294, 0.5224, 0.3118, 0.5301, 0.3117, 0.5245, 0.3293, 0.5169, 0.6551, 0.5314, 0.6375, 0.5239, 0.6377, 0.5183, 0.6552, 0.5259, 0.4328, 0.4813, 0.4158, 0.4862, 0.4157, 0.4806, 0.4327, 0.4757, 0.3469, 0.5145, 0.3294, 0.5224, 0.3293, 0.5169, 0.3468, 0.509, 0.6727, 0.5384, 0.6551, 0.5314, 0.6552, 0.5259, 0.6728, 0.5328, 0.4498, 0.4777, 0.4328, 0.4813, 0.4327, 0.4757, 0.4498, 0.4721, 0.3642, 0.5067, 0.3469, 0.5145, 0.3468, 0.509, 0.3641, 0.5011, 0.6905, 0.5444, 0.6727, 0.5384, 0.6728, 0.5328, 0.6906, 0.5388, 0.4668, 0.4755, 0.4498, 0.4777, 0.4498, 0.4721, 0.4668, 0.47, 0.3815, 0.4991, 0.3642, 0.5067, 0.3641, 0.5011, 0.3814, 0.4936, 0.7082, 0.5754, 0.6901, 0.5705, 0.6902, 0.565, 0.7082, 0.5699, 0.4838, 0.5011, 0.4669, 0.5017, 0.4669, 0.4961, 0.4838, 0.4955, 0.3991, 0.5184, 0.382, 0.5253, 0.3819, 0.5197, 0.399, 0.5128, 0.7263, 0.579, 0.7082, 0.5754, 0.7082, 0.5699, 0.7264, 0.5735, 0.5006, 0.502, 0.4838, 0.5011, 0.4838, 0.4955, 0.5006, 0.4964, 0.4161, 0.5124, 0.3991, 0.5184, 0.399, 0.5128, 0.4161, 0.5068, 0.7446, 0.5812, 0.7263, 0.579, 0.7264, 0.5735, 0.7447, 0.5756, 0.5175, 0.5044, 0.5006, 0.502, 0.5006, 0.4964, 0.5175, 0.4989, 0.763, 0.5818, 0.7446, 0.5812, 0.7447, 0.5756, 0.763, 0.5763, 0.5344, 0.5083, 0.5175, 0.5044, 0.5175, 0.4989, 0.5344, 0.5027, 0.7813, 0.5809, 0.763, 0.5818, 0.763, 0.5763, 0.7813, 0.5753, 0.5513, 0.5134, 0.5344, 0.5083, 0.5344, 0.5027, 0.5513, 0.5079, 0.2403, 0.5785, 0.222, 0.5809, 0.2219, 0.5753, 0.2402, 0.5729, 0.5682, 0.5196, 0.5513, 0.5134, 0.5513, 0.5079, 0.5683, 0.5141, 0.2585, 0.5746, 0.2403, 0.5785, 0.2402, 0.5729, 0.2584, 0.569, 0.5852, 0.5267, 0.5682, 0.5196, 0.5683, 0.5141, 0.5853, 0.5211, 0.2766, 0.5695, 0.2585, 0.5746, 0.2584, 0.569, 0.2765, 0.5639, 0.6024, 0.5343, 0.5852, 0.5267, 0.5853, 0.5211, 0.6025, 0.5287, 0.2946, 0.5633, 0.2766, 0.5695, 0.2765, 0.5639, 0.2945, 0.5577, 0.6196, 0.5422, 0.6024, 0.5343, 0.6025, 0.5287, 0.6197, 0.5366, 0.3124, 0.5562, 0.2946, 0.5633, 0.2945, 0.5577, 0.3122, 0.5506, 0.637, 0.5501, 0.6196, 0.5422, 0.6197, 0.5366, 0.6371, 0.5445, 0.33, 0.5486, 0.3124, 0.5562, 0.3122, 0.5506, 0.3299, 0.543, 0.6545, 0.5576, 0.637, 0.5501, 0.6371, 0.5445, 0.6546, 0.552, 0.4331, 0.5075, 0.4161, 0.5124, 0.4161, 0.5068, 0.433, 0.5019, 0.3475, 0.5407, 0.33, 0.5486, 0.3299, 0.543, 0.3473, 0.5351, 0.6722, 0.5645, 0.6545, 0.5576, 0.6546, 0.552, 0.6723, 0.5589, 0.45, 0.5039, 0.4331, 0.5075, 0.433, 0.5019, 0.45, 0.4983, 0.3648, 0.5328, 0.3475, 0.5407, 0.3473, 0.5351, 0.3647, 0.5273, 0.6901, 0.5705, 0.6722, 0.5645, 0.6723, 0.5589, 0.6902, 0.565, 0.4669, 0.5017, 0.45, 0.5039, 0.45, 0.4983, 0.4669, 0.4961, 0.382, 0.5253, 0.3648, 0.5328, 0.3647, 0.5273, 0.3819, 0.5197, 0.3624, 0.4183, 0.3798, 0.4107, 0.3814, 0.4936, 0.3641, 0.5011, 0.6905, 0.5444, 0.7085, 0.5493, 0.7082, 0.5699, 0.6902, 0.565, 0.4668, 0.4755, 0.4838, 0.4749, 0.4838, 0.4955, 0.4669, 0.4961, 0.3815, 0.4991, 0.3987, 0.4922, 0.399, 0.5128, 0.3819, 0.5197, 0.7085, 0.5493, 0.7266, 0.5529, 0.7264, 0.5735, 0.7082, 0.5699, 0.4838, 0.4749, 0.5007, 0.4758, 0.5006, 0.4964, 0.4838, 0.4955, 0.3987, 0.4922, 0.4158, 0.4862, 0.4161, 0.5068, 0.399, 0.5128, 0.7266, 0.5529, 0.7447, 0.555, 0.7447, 0.5756, 0.7264, 0.5735, 0.5007, 0.4758, 0.5177, 0.4783, 0.5175, 0.4989, 0.5006, 0.4964, 0.7447, 0.555, 0.763, 0.5557, 0.763, 0.5763, 0.7447, 0.5756, 0.5177, 0.4783, 0.5347, 0.4821, 0.5344, 0.5027, 0.5175, 0.4989, 0.763, 0.5557, 0.7812, 0.5548, 0.7813, 0.5753, 0.763, 0.5763, 0.5347, 0.4821, 0.5517, 0.4873, 0.5513, 0.5079, 0.5344, 0.5027, 0.2218, 0.5548, 0.24, 0.5523, 0.2402, 0.5729, 0.2219, 0.5753, 0.5517, 0.4873, 0.5687, 0.4935, 0.5683, 0.5141, 0.5513, 0.5079, 0.24, 0.5523, 0.2582, 0.5485, 0.2584, 0.569, 0.2402, 0.5729, 0.5687, 0.4935, 0.5858, 0.5005, 0.5853, 0.5211, 0.5683, 0.5141, 0.2582, 0.5485, 0.2762, 0.5433, 0.2765, 0.5639, 0.2584, 0.569, 0.5858, 0.5005, 0.6029, 0.5082, 0.6025, 0.5287, 0.5853, 0.5211, 0.2762, 0.5433, 0.2941, 0.5371, 0.2945, 0.5577, 0.2765, 0.5639, 0.6029, 0.5082, 0.6202, 0.516, 0.6197, 0.5366, 0.6025, 0.5287, 0.2941, 0.5371, 0.3118, 0.5301, 0.3122, 0.5506, 0.2945, 0.5577, 0.6202, 0.516, 0.6375, 0.5239, 0.6371, 0.5445, 0.6197, 0.5366, 0.3118, 0.5301, 0.3294, 0.5224, 0.3299, 0.543, 0.3122, 0.5506, 0.6375, 0.5239, 0.6551, 0.5314, 0.6546, 0.552, 0.6371, 0.5445, 0.4158, 0.4862, 0.4328, 0.4813, 0.433, 0.5019, 0.4161, 0.5068, 0.3294, 0.5224, 0.3469, 0.5145, 0.3473, 0.5351, 0.3299, 0.543, 0.6551, 0.5314, 0.6727, 0.5384, 0.6723, 0.5589, 0.6546, 0.552, 0.4328, 0.4813, 0.4498, 0.4777, 0.45, 0.4983, 0.433, 0.5019, 0.3469, 0.5145, 0.3642, 0.5067, 0.3647, 0.5273, 0.3473, 0.5351, 0.6727, 0.5384, 0.6905, 0.5444, 0.6902, 0.565, 0.6723, 0.5589, 0.4498, 0.4777, 0.4668, 0.4755, 0.4669, 0.4961, 0.45, 0.4983, 0.3642, 0.5067, 0.3815, 0.4991, 0.3819, 0.5197, 0.3647, 0.5273, 0.3642, 0.5067, 0.3815, 0.4991, 0.3815, 0.4991, 0.3642, 0.5067, 0.433, 0.5019, 0.4161, 0.5068, 0.4161, 0.5068, 0.433, 0.5019, 0.4838, 0.4749, 0.5007, 0.4758, 0.5007, 0.4758, 0.4838, 0.4749, 0.5517, 0.4873, 0.5687, 0.4935, 0.5687, 0.4935, 0.5517, 0.4873, 0.5175, 0.4989, 0.5006, 0.4964, 0.5006, 0.4964, 0.5175, 0.4989, 0.3118, 0.5301, 0.3294, 0.5224, 0.3294, 0.5224, 0.3118, 0.5301, 0.2765, 0.5639, 0.2584, 0.569, 0.2584, 0.569, 0.2765, 0.5639, 0.3473, 0.5351, 0.3299, 0.543, 0.3299, 0.543, 0.3473, 0.5351, 0.3987, 0.4922, 0.4158, 0.4862, 0.4158, 0.4862, 0.3987, 0.4922, 0.24, 0.5523, 0.2582, 0.5485, 0.2582, 0.5485, 0.24, 0.5523, 0.763, 0.5763, 0.7447, 0.5756, 0.7447, 0.5756, 0.763, 0.5763, 0.7082, 0.5699, 0.6902, 0.565, 0.6902, 0.565, 0.7082, 0.5699, 0.6375, 0.5239, 0.6551, 0.5314, 0.6551, 0.5314, 0.6375, 0.5239, 0.6025, 0.5287, 0.5853, 0.5211, 0.5853, 0.5211, 0.6025, 0.5287, 0.6723, 0.5589, 0.6546, 0.552, 0.6546, 0.552, 0.6723, 0.5589, 0.7266, 0.5529, 0.7447, 0.555, 0.7447, 0.555, 0.7266, 0.5529, 0.5687, 0.4935, 0.5858, 0.5005, 0.5858, 0.5005, 0.5687, 0.4935, 0.5344, 0.5027, 0.5175, 0.4989, 0.5175, 0.4989, 0.5344, 0.5027, 0.4158, 0.4862, 0.4328, 0.4813, 0.4328, 0.4813, 0.4158, 0.4862, 0.2945, 0.5577, 0.2765, 0.5639, 0.2765, 0.5639, 0.2945, 0.5577, 0.4838, 0.4955, 0.4669, 0.4961, 0.4669, 0.4961, 0.4838, 0.4955, 0.45, 0.4983, 0.433, 0.5019, 0.433, 0.5019, 0.45, 0.4983, 0.5007, 0.4758, 0.5177, 0.4783, 0.5177, 0.4783, 0.5007, 0.4758, 0.2582, 0.5485, 0.2762, 0.5433, 0.2762, 0.5433, 0.2582, 0.5485, 0.7813, 0.5753, 0.763, 0.5763, 0.763, 0.5763, 0.7813, 0.5753, 0.3294, 0.5224, 0.3469, 0.5145, 0.3469, 0.5145, 0.3294, 0.5224, 0.6197, 0.5366, 0.6025, 0.5287, 0.6025, 0.5287, 0.6197, 0.5366, 0.6905, 0.5444, 0.7085, 0.5493, 0.7085, 0.5493, 0.6905, 0.5444, 0.3647, 0.5273, 0.3473, 0.5351, 0.3473, 0.5351, 0.3647, 0.5273, 0.7447, 0.555, 0.763, 0.5557, 0.763, 0.5557, 0.7447, 0.555, 0.399, 0.5128, 0.3819, 0.5197, 0.3819, 0.5197, 0.399, 0.5128, 0.5858, 0.5005, 0.6029, 0.5082, 0.6029, 0.5082, 0.5858, 0.5005])
me_cylinder.materials.append(mat_material_001)
me_cylinder.use_remesh_fix_poles = True
me_cylinder.use_remesh_preserve_attributes = False
me_cylinder.use_mirror_vertex_groups = False
me_cylinder.update()

# ---- objects
ob_cylinder = bpy.data.objects.new('Cylinder', me_cylinder)

# ---- transforms, parenting, visibility, modifiers, constraints
ob_cylinder.location = (0.0, 0.0, 0.1026)
ob_cylinder.scale = (1.0, 1.0, 0.1175)
ob_cylinder.lineart.crease_threshold = 0.0

# ---- collection membership
col_collection.objects.link(ob_cylinder)

# ---- scene / render settings (as saved in the file)
scene.frame_start = 1; scene.frame_end = 250; scene.frame_set(1)
scene.render.engine = 'BLENDER_EEVEE_NEXT'
scene.cycles.use_denoising = False
scene.cycles.samples = 128
scene.cycles.sampling_pattern = 'TABULATED_SOBOL'
scene.cycles.use_adaptive_sampling = False
scene.cycles.use_light_tree = False
scene.view_settings.view_transform = 'Filmic'
bpy.context.view_layer.update()

# ---- added for rendering (the .blend has no active camera and no usable light): camera, sun
cam_auto = bpy.data.cameras.new('AutoCamera')
cam_auto.lens = 50.0
cam_auto.sensor_width = 36.0
cam_auto.clip_end = 1000.0
ob_auto_camera = bpy.data.objects.new('AutoCamera', cam_auto)
scene.collection.objects.link(ob_auto_camera)
ob_auto_camera.location = (5.63349, -6.76019, 6.56203)
ob_auto_camera.rotation_euler = (1.09748, -7.21219e-08, 0.694738)
scene.camera = ob_auto_camera
light_auto_sun = bpy.data.lights.new('AutoSun', 'SUN')
light_auto_sun.energy = 3.0
light_auto_sun.angle = 0.0523599
ob_auto_sun = bpy.data.objects.new('AutoSun', light_auto_sun)
scene.collection.objects.link(ob_auto_sun)
ob_auto_sun.rotation_euler = (0.872665, 0.174533, 0.523599)
bpy.context.view_layer.update()
